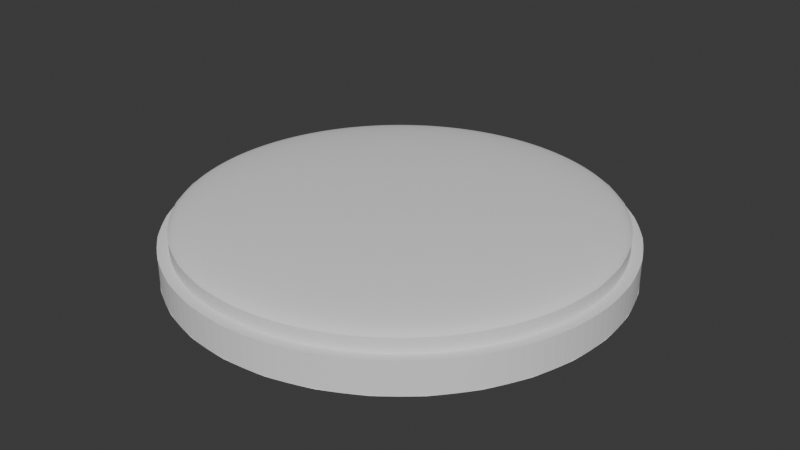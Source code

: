 # Source: button.blend  (saved by Blender 4.3.32; exported with 4.5.12 LTS)
import bpy
from mathutils import Matrix  # noqa: F401  (used for matrix-valued properties, if any)

bpy.ops.wm.read_factory_settings(use_empty=True)
scene = bpy.context.scene
scene.name = 'Scene'

# ---- collections
col_collection = bpy.data.collections.new('Collection'); scene.collection.children.link(col_collection)

# ---- world
world_world = bpy.data.worlds.new('World'); scene.world = world_world
world_world.use_nodes = True; world_world.node_tree.nodes.clear()
_N = world_world.node_tree.nodes; _L = world_world.node_tree.links
n0 = _N.new('ShaderNodeOutputWorld'); n0.name = 'World Output'; n0.location = (300, 300)
n1 = _N.new('ShaderNodeBackground'); n1.name = 'Background'; n1.location = (10, 300)
n1.inputs[0].default_value = (0.05088, 0.05088, 0.05088, 1.0)
_L.new(n1.outputs[0], n0.inputs[0])
n0.is_active_output = True
world_world.color = (0.05088, 0.05088, 0.05088)
world_world.sun_shadow_jitter_overblur = 0.0

# ---- meshes
me_cylinder_002 = bpy.data.meshes.new('Cylinder.002')
me_cylinder_002.from_pydata([(0.0, 1.0, -0.05), (0.0, 1.0, 0.05), (0.1951, 0.9808, -0.05), (0.1951, 0.9808, 0.05), (0.3827, 0.9239, -0.05), (0.3827, 0.9239, 0.05), (0.5556, 0.8315, -0.05), (0.5556, 0.8315, 0.05), (0.7071, 0.7071, -0.05), (0.7071, 0.7071, 0.05), (0.8315, 0.5556, -0.05), (0.8315, 0.5556, 0.05), (0.9239, 0.3827, -0.05), (0.9239, 0.3827, 0.05), (0.9808, 0.1951, -0.05), (0.9808, 0.1951, 0.05), (1.0, 0.0, -0.05), (1.0, 0.0, 0.05), (0.9808, -0.1951, -0.05), (0.9808, -0.1951, 0.05), (0.9239, -0.3827, -0.05), (0.9239, -0.3827, 0.05), (0.8315, -0.5556, -0.05), (0.8315, -0.5556, 0.05), (0.7071, -0.7071, -0.05), (0.7071, -0.7071, 0.05), (0.5556, -0.8315, -0.05), (0.5556, -0.8315, 0.05), (0.3827, -0.9239, -0.05), (0.3827, -0.9239, 0.05), (0.1951, -0.9808, -0.05), (0.1951, -0.9808, 0.05), (0.0, -1.0, -0.05), (0.0, -1.0, 0.05), (-0.1951, -0.9808, -0.05), (-0.1951, -0.9808, 0.05), (-0.3827, -0.9239, -0.05), (-0.3827, -0.9239, 0.05), (-0.5556, -0.8315, -0.05), (-0.5556, -0.8315, 0.05), (-0.7071, -0.7071, -0.05), (-0.7071, -0.7071, 0.05), (-0.8315, -0.5556, -0.05), (-0.8315, -0.5556, 0.05), (-0.9239, -0.3827, -0.05), (-0.9239, -0.3827, 0.05), (-0.9808, -0.1951, -0.05), (-0.9808, -0.1951, 0.05), (-1.0, 0.0, -0.05), (-1.0, 0.0, 0.05), (-0.9808, 0.1951, -0.05), (-0.9808, 0.1951, 0.05), (-0.9239, 0.3827, -0.05), (-0.9239, 0.3827, 0.05), (-0.8315, 0.5556, -0.05), (-0.8315, 0.5556, 0.05), (-0.7071, 0.7071, -0.05), (-0.7071, 0.7071, 0.05), (-0.5556, 0.8315, -0.05), (-0.5556, 0.8315, 0.05), (-0.3827, 0.9239, -0.05), (-0.3827, 0.9239, 0.05), (-0.1951, 0.9808, -0.05), (-0.1951, 0.9808, 0.05), (0.0, 0.5556, 0.1331), (0.0, 0.8315, 0.1056), (0.0, 0.9808, 0.06951), (0.0, 1.0, 0.05), (0.0, 0.9808, 0.03049), (0.0, 0.8315, -0.005557), (0.03806, 0.1913, 0.1481), (0.07466, 0.3753, 0.1424), (0.1084, 0.5449, 0.1331), (0.1379, 0.6935, 0.1207), (0.1622, 0.8155, 0.1056), (0.1802, 0.9061, 0.08827), (0.1913, 0.9619, 0.06951), (0.1951, 0.9808, 0.05), (0.1913, 0.9619, 0.03049), (0.1802, 0.9061, 0.01173), (0.1622, 0.8155, -0.005557), (0.1379, 0.6935, -0.02071), (0.1084, 0.5449, -0.03315), (0.07466, 0.3753, -0.04239), (0.03806, 0.1913, -0.04808), (0.07466, 0.1802, 0.1481), (0.1464, 0.3536, 0.1424), (0.2126, 0.5133, 0.1331), (0.2706, 0.6533, 0.1207), (0.3182, 0.7682, 0.1056), (0.3536, 0.8536, 0.08827), (0.3753, 0.9061, 0.06951), (0.3827, 0.9239, 0.05), (0.3753, 0.9061, 0.03049), (0.3536, 0.8536, 0.01173), (0.3182, 0.7682, -0.005557), (0.2706, 0.6533, -0.02071), (0.2126, 0.5133, -0.03315), (0.1464, 0.3536, -0.04239), (0.07466, 0.1802, -0.04808), (0.1084, 0.1622, 0.1481), (0.2126, 0.3182, 0.1424), (0.3087, 0.4619, 0.1331), (0.3928, 0.5879, 0.1207), (0.4619, 0.6913, 0.1056), (0.5133, 0.7682, 0.08827), (0.5449, 0.8155, 0.06951), (0.5556, 0.8315, 0.05), (0.5449, 0.8155, 0.03049), (0.5133, 0.7682, 0.01173), (0.4619, 0.6913, -0.005557), (0.3928, 0.5879, -0.02071), (0.3087, 0.4619, -0.03315), (0.2126, 0.3182, -0.04239), (0.1084, 0.1622, -0.04808), (0.1379, 0.1379, 0.1481), (0.2706, 0.2706, 0.1424), (0.3928, 0.3928, 0.1331), (0.5, 0.5, 0.1207), (0.5879, 0.5879, 0.1056), (0.6533, 0.6533, 0.08827), (0.6935, 0.6935, 0.06951), (0.7071, 0.7071, 0.05), (0.6935, 0.6935, 0.03049), (0.6533, 0.6533, 0.01173), (0.5879, 0.5879, -0.005557), (0.5, 0.5, -0.02071), (0.3928, 0.3928, -0.03315), (0.2706, 0.2706, -0.04239), (0.1379, 0.1379, -0.04808), (0.1622, 0.1084, 0.1481), (0.3182, 0.2126, 0.1424), (0.4619, 0.3087, 0.1331), (0.5879, 0.3928, 0.1207), (0.6913, 0.4619, 0.1056), (0.7682, 0.5133, 0.08827), (0.8155, 0.5449, 0.06951), (0.8315, 0.5556, 0.05), (0.8155, 0.5449, 0.03049), (0.7682, 0.5133, 0.01173), (0.6913, 0.4619, -0.005557), (0.5879, 0.3928, -0.02071), (0.4619, 0.3087, -0.03315), (0.3182, 0.2126, -0.04239), (0.1622, 0.1084, -0.04808), (0.0, 0.0, 0.15), (0.1802, 0.07466, 0.1481), (0.3536, 0.1464, 0.1424), (0.5133, 0.2126, 0.1331), (0.6533, 0.2706, 0.1207), (0.7682, 0.3182, 0.1056), (0.8536, 0.3536, 0.08827), (0.9061, 0.3753, 0.06951), (0.9239, 0.3827, 0.05), (0.9061, 0.3753, 0.03049), (0.8536, 0.3536, 0.01173), (0.7682, 0.3182, -0.005557), (0.6533, 0.2706, -0.02071), (0.5133, 0.2126, -0.03315), (0.3536, 0.1464, -0.04239), (0.1802, 0.07466, -0.04808), (0.1913, 0.03806, 0.1481), (0.3753, 0.07466, 0.1424), (0.5449, 0.1084, 0.1331), (0.6935, 0.1379, 0.1207), (0.8155, 0.1622, 0.1056), (0.9061, 0.1802, 0.08827), (0.9619, 0.1913, 0.06951), (0.9808, 0.1951, 0.05), (0.9619, 0.1913, 0.03049), (0.9061, 0.1802, 0.01173), (0.8155, 0.1622, -0.005557), (0.6935, 0.1379, -0.02071), (0.5449, 0.1084, -0.03315), (0.3753, 0.07466, -0.04239), (0.1913, 0.03806, -0.04808), (0.1951, -1.118e-08, 0.1481), (0.3827, -2.235e-08, 0.1424), (0.5556, -5.215e-08, 0.1331), (0.7071, 1.49e-08, 0.1207), (0.8315, -8.941e-08, 0.1056), (0.9239, 4.47e-08, 0.08827), (0.9808, -8.941e-08, 0.06951), (1.0, -1.639e-07, 0.05), (0.9808, -8.941e-08, 0.03049), (0.9239, 4.47e-08, 0.01173), (0.8315, -8.941e-08, -0.005557), (0.7071, 1.49e-08, -0.02071), (0.5556, -5.215e-08, -0.03315), (0.3827, -2.235e-08, -0.04239), (0.1951, -1.118e-08, -0.04808), (0.1913, -0.03806, 0.1481), (0.3753, -0.07466, 0.1424), (0.5449, -0.1084, 0.1331), (0.6935, -0.1379, 0.1207), (0.8155, -0.1622, 0.1056), (0.9061, -0.1802, 0.08827), (0.9619, -0.1913, 0.06951), (0.9808, -0.1951, 0.05), (0.9619, -0.1913, 0.03049), (0.9061, -0.1802, 0.01173), (0.8155, -0.1622, -0.005557), (0.6935, -0.1379, -0.02071), (0.5449, -0.1084, -0.03315), (0.3753, -0.07466, -0.04239), (0.1913, -0.03806, -0.04808), (0.1802, -0.07466, 0.1481), (0.3536, -0.1464, 0.1424), (0.5133, -0.2126, 0.1331), (0.6533, -0.2706, 0.1207), (0.7682, -0.3182, 0.1056), (0.8536, -0.3536, 0.08827), (0.9061, -0.3753, 0.06951), (0.9239, -0.3827, 0.05), (0.9061, -0.3753, 0.03049), (0.8536, -0.3536, 0.01173), (0.7682, -0.3182, -0.005557), (0.6533, -0.2706, -0.02071), (0.5133, -0.2126, -0.03315), (0.3536, -0.1464, -0.04239), (0.1802, -0.07466, -0.04808), (0.1622, -0.1084, 0.1481), (0.3182, -0.2126, 0.1424), (0.4619, -0.3087, 0.1331), (0.5879, -0.3928, 0.1207), (0.6913, -0.4619, 0.1056), (0.7682, -0.5133, 0.08827), (0.8155, -0.5449, 0.06951), (0.8315, -0.5556, 0.05), (0.8155, -0.5449, 0.03049), (0.7682, -0.5133, 0.01173), (0.6913, -0.4619, -0.005557), (0.5879, -0.3928, -0.02071), (0.4619, -0.3087, -0.03315), (0.3182, -0.2126, -0.04239), (0.1622, -0.1084, -0.04808), (0.1379, -0.1379, 0.1481), (0.2706, -0.2706, 0.1424), (0.3928, -0.3928, 0.1331), (0.5, -0.5, 0.1207), (0.5879, -0.5879, 0.1056), (0.6533, -0.6533, 0.08827), (0.6935, -0.6935, 0.06951), (0.7071, -0.7071, 0.05), (0.6935, -0.6935, 0.03049), (0.6533, -0.6533, 0.01173), (0.5879, -0.5879, -0.005557), (0.5, -0.5, -0.02071), (0.3928, -0.3928, -0.03315), (0.2706, -0.2706, -0.04239), (0.1379, -0.1379, -0.04808), (0.1084, -0.1622, 0.1481), (0.2126, -0.3182, 0.1424), (0.3087, -0.4619, 0.1331), (0.3928, -0.5879, 0.1207), (0.4619, -0.6913, 0.1056), (0.5133, -0.7682, 0.08827), (0.5449, -0.8155, 0.06951), (0.5556, -0.8315, 0.05), (0.5449, -0.8155, 0.03049), (0.5133, -0.7682, 0.01173), (0.4619, -0.6913, -0.005557), (0.3928, -0.5879, -0.02071), (0.3087, -0.4619, -0.03315), (0.2126, -0.3182, -0.04239), (0.1084, -0.1622, -0.04808), (0.07466, -0.1802, 0.1481), (0.1464, -0.3536, 0.1424), (0.2126, -0.5133, 0.1331), (0.2706, -0.6533, 0.1207), (0.3182, -0.7682, 0.1056), (0.3536, -0.8536, 0.08827), (0.3753, -0.9061, 0.06951), (0.3827, -0.9239, 0.05), (0.3753, -0.9061, 0.03049), (0.3536, -0.8536, 0.01173), (0.3182, -0.7682, -0.005557), (0.2706, -0.6533, -0.02071), (0.2126, -0.5133, -0.03315), (0.1464, -0.3536, -0.04239), (0.07466, -0.1802, -0.04808), (0.03806, -0.1913, 0.1481), (0.07466, -0.3753, 0.1424), (0.1084, -0.5449, 0.1331), (0.1379, -0.6935, 0.1207), (0.1622, -0.8155, 0.1056), (0.1802, -0.9061, 0.08827), (0.1913, -0.9619, 0.06951), (0.1951, -0.9808, 0.05), (0.1913, -0.9619, 0.03049), (0.1802, -0.9061, 0.01173), (0.1622, -0.8155, -0.005557), (0.1379, -0.6935, -0.02071), (0.1084, -0.5449, -0.03315), (0.07466, -0.3753, -0.04239), (0.03806, -0.1913, -0.04808), (-7.451e-09, -0.1951, 0.1481), (-5.215e-08, -0.3827, 0.1424), (-9.686e-08, -0.5556, 0.1331), (-1.49e-08, -0.7071, 0.1207), (-1.043e-07, -0.8315, 0.1056), (2.98e-08, -0.9239, 0.08827), (-1.341e-07, -0.9808, 0.06951), (-3.278e-07, -1.0, 0.05), (-1.341e-07, -0.9808, 0.03049), (2.98e-08, -0.9239, 0.01173), (-1.043e-07, -0.8315, -0.005557), (-1.49e-08, -0.7071, -0.02071), (-9.686e-08, -0.5556, -0.03315), (-5.215e-08, -0.3827, -0.04239), (-7.451e-09, -0.1951, -0.04808), (-0.03806, -0.1913, 0.1481), (-0.07466, -0.3753, 0.1424), (-0.1084, -0.5449, 0.1331), (-0.1379, -0.6935, 0.1207), (-0.1622, -0.8155, 0.1056), (-0.1802, -0.9061, 0.08827), (-0.1913, -0.9619, 0.06951), (-0.1951, -0.9808, 0.05), (-0.1913, -0.9619, 0.03049), (-0.1802, -0.9061, 0.01173), (-0.1622, -0.8155, -0.005557), (-0.1379, -0.6935, -0.02071), (-0.1084, -0.5449, -0.03315), (-0.07466, -0.3753, -0.04239), (-0.03806, -0.1913, -0.04808), (-0.07466, -0.1802, 0.1481), (-0.1464, -0.3536, 0.1424), (-0.2126, -0.5133, 0.1331), (-0.2706, -0.6533, 0.1207), (-0.3182, -0.7682, 0.1056), (-0.3536, -0.8536, 0.08827), (-0.3753, -0.9061, 0.06951), (-0.3827, -0.9239, 0.05), (-0.3753, -0.9061, 0.03049), (-0.3536, -0.8536, 0.01173), (-0.3182, -0.7682, -0.005557), (-0.2706, -0.6533, -0.02071), (-0.2126, -0.5133, -0.03315), (-0.1464, -0.3536, -0.04239), (-0.07466, -0.1802, -0.04808), (-0.1084, -0.1622, 0.1481), (-0.2126, -0.3182, 0.1424), (-0.3087, -0.4619, 0.1331), (-0.3928, -0.5879, 0.1207), (-0.4619, -0.6913, 0.1056), (-0.5133, -0.7682, 0.08827), (-0.5449, -0.8155, 0.06951), (-0.5556, -0.8315, 0.05), (-0.5449, -0.8155, 0.03049), (-0.5133, -0.7682, 0.01173), (-0.4619, -0.6913, -0.005557), (-0.3928, -0.5879, -0.02071), (-0.3087, -0.4619, -0.03315), (-0.2126, -0.3182, -0.04239), (-0.1084, -0.1622, -0.04808), (-0.1379, -0.1379, 0.1481), (-0.2706, -0.2706, 0.1424), (-0.3928, -0.3928, 0.1331), (-0.5, -0.5, 0.1207), (-0.5879, -0.5879, 0.1056), (-0.6533, -0.6533, 0.08827), (-0.6935, -0.6935, 0.06951), (-0.7071, -0.7071, 0.05), (-0.6935, -0.6935, 0.03049), (-0.6533, -0.6533, 0.01173), (-0.5879, -0.5879, -0.005557), (-0.5, -0.5, -0.02071), (-0.3928, -0.3928, -0.03315), (-0.2706, -0.2706, -0.04239), (-0.1379, -0.1379, -0.04808), (0.0, 0.0, -0.05), (-0.1622, -0.1084, 0.1481), (-0.3182, -0.2126, 0.1424), (-0.4619, -0.3087, 0.1331), (-0.5879, -0.3928, 0.1207), (-0.6913, -0.4619, 0.1056), (-0.7682, -0.5133, 0.08827), (-0.8155, -0.5449, 0.06951), (-0.8315, -0.5556, 0.05), (-0.8155, -0.5449, 0.03049), (-0.7682, -0.5133, 0.01173), (-0.6913, -0.4619, -0.005557), (-0.5879, -0.3928, -0.02071), (-0.4619, -0.3087, -0.03315), (-0.3182, -0.2126, -0.04239), (-0.1622, -0.1084, -0.04808), (-0.1802, -0.07466, 0.1481), (-0.3536, -0.1464, 0.1424), (-0.5133, -0.2126, 0.1331), (-0.6533, -0.2706, 0.1207), (-0.7682, -0.3182, 0.1056), (-0.8536, -0.3536, 0.08827), (-0.9061, -0.3753, 0.06951), (-0.9239, -0.3827, 0.05), (-0.9061, -0.3753, 0.03049), (-0.8536, -0.3536, 0.01173), (-0.7682, -0.3182, -0.005557), (-0.6533, -0.2706, -0.02071), (-0.5133, -0.2126, -0.03315), (-0.3536, -0.1464, -0.04239), (-0.1802, -0.07466, -0.04808), (-0.1913, -0.03806, 0.1481), (-0.3753, -0.07466, 0.1424), (-0.5449, -0.1084, 0.1331), (-0.6935, -0.1379, 0.1207), (-0.8155, -0.1622, 0.1056), (-0.9061, -0.1802, 0.08827), (-0.9619, -0.1913, 0.06951), (-0.9808, -0.1951, 0.05), (-0.9619, -0.1913, 0.03049), (-0.9061, -0.1802, 0.01173), (-0.8155, -0.1622, -0.005557), (-0.6935, -0.1379, -0.02071), (-0.5449, -0.1084, -0.03315), (-0.3753, -0.07466, -0.04239), (-0.1913, -0.03806, -0.04808), (-0.1951, 1.863e-08, 0.1481), (-0.3827, 5.215e-08, 0.1424), (-0.5556, 1.49e-07, 0.1331), (-0.7071, 2.98e-08, 0.1207), (-0.8315, 1.639e-07, 0.1056), (-0.9239, 1.49e-08, 0.08827), (-0.9808, 2.682e-07, 0.06951), (-1.0, 4.47e-07, 0.05), (-0.9808, 2.682e-07, 0.03049), (-0.9239, 1.49e-08, 0.01173), (-0.8315, 1.639e-07, -0.005557), (-0.7071, 2.98e-08, -0.02071), (-0.5556, 1.49e-07, -0.03315), (-0.3827, 5.215e-08, -0.04239), (-0.1951, 1.863e-08, -0.04808), (-0.1913, 0.03806, 0.1481), (-0.3753, 0.07466, 0.1424), (-0.5449, 0.1084, 0.1331), (-0.6935, 0.1379, 0.1207), (-0.8155, 0.1622, 0.1056), (-0.9061, 0.1802, 0.08827), (-0.9619, 0.1913, 0.06951), (-0.9808, 0.1951, 0.05), (-0.9619, 0.1913, 0.03049), (-0.9061, 0.1802, 0.01173), (-0.8155, 0.1622, -0.005557), (-0.6935, 0.1379, -0.02071), (-0.5449, 0.1084, -0.03315), (-0.3753, 0.07466, -0.04239), (-0.1913, 0.03806, -0.04808), (-0.1802, 0.07466, 0.1481), (-0.3536, 0.1464, 0.1424), (-0.5133, 0.2126, 0.1331), (-0.6533, 0.2706, 0.1207), (-0.7682, 0.3182, 0.1056), (-0.8536, 0.3536, 0.08827), (-0.9061, 0.3753, 0.06951), (-0.9239, 0.3827, 0.05), (-0.9061, 0.3753, 0.03049), (-0.8536, 0.3536, 0.01173), (-0.7682, 0.3182, -0.005557), (-0.6533, 0.2706, -0.02071), (-0.5133, 0.2126, -0.03315), (-0.3536, 0.1464, -0.04239), (-0.1802, 0.07466, -0.04808), (-0.1622, 0.1084, 0.1481), (-0.3182, 0.2126, 0.1424), (-0.4619, 0.3087, 0.1331), (-0.5879, 0.3928, 0.1207), (-0.6913, 0.4619, 0.1056), (-0.7682, 0.5133, 0.08827), (-0.8155, 0.5449, 0.06951), (-0.8315, 0.5556, 0.05), (-0.8155, 0.5449, 0.03049), (-0.7682, 0.5133, 0.01173), (-0.6913, 0.4619, -0.005557), (-0.5879, 0.3928, -0.02071), (-0.4619, 0.3087, -0.03315), (-0.3182, 0.2126, -0.04239), (-0.1622, 0.1084, -0.04808), (-0.1379, 0.1379, 0.1481), (-0.2706, 0.2706, 0.1424), (-0.3928, 0.3928, 0.1331), (-0.5, 0.5, 0.1207), (-0.5879, 0.5879, 0.1056), (-0.6533, 0.6533, 0.08827), (-0.6935, 0.6935, 0.06951), (-0.7071, 0.7071, 0.05), (-0.6935, 0.6935, 0.03049), (-0.6533, 0.6533, 0.01173), (-0.5879, 0.5879, -0.005557), (-0.5, 0.5, -0.02071), (-0.3928, 0.3928, -0.03315), (-0.2706, 0.2706, -0.04239), (-0.1379, 0.1379, -0.04808), (-0.1084, 0.1622, 0.1481), (-0.2126, 0.3182, 0.1424), (-0.3087, 0.4619, 0.1331), (-0.3928, 0.5879, 0.1207), (-0.4619, 0.6913, 0.1056), (-0.5133, 0.7682, 0.08827), (-0.5449, 0.8155, 0.06951), (-0.5556, 0.8315, 0.05), (-0.5449, 0.8155, 0.03049), (-0.5133, 0.7682, 0.01173), (-0.4619, 0.6913, -0.005557), (-0.3928, 0.5879, -0.02071), (-0.3087, 0.4619, -0.03315), (-0.2126, 0.3182, -0.04239), (-0.1084, 0.1622, -0.04808), (-0.07466, 0.1802, 0.1481), (-0.1464, 0.3536, 0.1424), (-0.2126, 0.5133, 0.1331), (-0.2706, 0.6533, 0.1207), (-0.3182, 0.7682, 0.1056), (-0.3536, 0.8536, 0.08827), (-0.3753, 0.9061, 0.06951), (-0.3827, 0.9239, 0.05), (-0.3753, 0.9061, 0.03049), (-0.3536, 0.8536, 0.01173), (-0.3182, 0.7682, -0.005557), (-0.2706, 0.6533, -0.02071), (-0.2126, 0.5133, -0.03315), (-0.1464, 0.3536, -0.04239), (-0.07466, 0.1802, -0.04808), (-0.03806, 0.1913, 0.1481), (-0.07466, 0.3753, 0.1424), (-0.1084, 0.5449, 0.1331), (-0.1379, 0.6935, 0.1207), (-0.1622, 0.8155, 0.1056), (-0.1802, 0.9061, 0.08827), (-0.1913, 0.9619, 0.06951), (-0.1951, 0.9808, 0.05), (-0.1913, 0.9619, 0.03049), (-0.1802, 0.9061, 0.01173), (-0.1622, 0.8155, -0.005557), (-0.1379, 0.6935, -0.02071), (-0.1084, 0.5449, -0.03315), (-0.07466, 0.3753, -0.04239), (-0.03806, 0.1913, -0.04808), (1.49e-08, 0.1951, 0.1481), (6.706e-08, 0.3827, 0.1424), (8.941e-08, 0.7071, 0.1207), (5.96e-08, 0.9239, 0.08827), (5.96e-08, 0.9239, 0.01173), (8.941e-08, 0.7071, -0.02071), (2.161e-07, 0.5556, -0.03315), (6.706e-08, 0.3827, -0.04239), (1.49e-08, 0.1951, -0.04808)], [], [(0, 1, 3, 2), (2, 3, 5, 4), (4, 5, 7, 6), (6, 7, 9, 8), (8, 9, 11, 10), (10, 11, 13, 12), (12, 13, 15, 14), (14, 15, 17, 16), (16, 17, 19, 18), (18, 19, 21, 20), (20, 21, 23, 22), (22, 23, 25, 24), (24, 25, 27, 26), (26, 27, 29, 28), (28, 29, 31, 30), (30, 31, 33, 32), (32, 33, 35, 34), (34, 35, 37, 36), (36, 37, 39, 38), (38, 39, 41, 40), (40, 41, 43, 42), (42, 43, 45, 44), (44, 45, 47, 46), (46, 47, 49, 48), (48, 49, 51, 50), (50, 51, 53, 52), (52, 53, 55, 54), (54, 55, 57, 56), (56, 57, 59, 58), (58, 59, 61, 60), (3, 1, 63, 61, 59, 57, 55, 53, 51, 49, 47, 45, 43, 41, 39, 37, 35, 33, 31, 29, 27, 25, 23, 21, 19, 17, 15, 13, 11, 9, 7, 5), (60, 61, 63, 62), (62, 63, 1, 0), (0, 2, 4, 6, 8, 10, 12, 14, 16, 18, 20, 22, 24, 26, 28, 30, 32, 34, 36, 38, 40, 42, 44, 46, 48, 50, 52, 54, 56, 58, 60, 62), (543, 542, 81, 82), (540, 65, 74, 75), (544, 543, 82, 83), (66, 540, 75, 76), (545, 544, 83, 84), (67, 66, 76, 77), (537, 145, 70), (371, 545, 84), (68, 67, 77, 78), (538, 537, 70, 71), (541, 68, 78, 79), (64, 538, 71, 72), (69, 541, 79, 80), (539, 64, 72, 73), (542, 69, 80, 81), (65, 539, 73, 74), (73, 72, 87, 88), (81, 80, 95, 96), (74, 73, 88, 89), (82, 81, 96, 97), (75, 74, 89, 90), (83, 82, 97, 98), (76, 75, 90, 91), (84, 83, 98, 99), (77, 76, 91, 92), (70, 145, 85), (371, 84, 99), (78, 77, 92, 93), (71, 70, 85, 86), (79, 78, 93, 94), (72, 71, 86, 87), (80, 79, 94, 95), (92, 91, 106, 107), (85, 145, 100), (371, 99, 114), (93, 92, 107, 108), (86, 85, 100, 101), (94, 93, 108, 109), (87, 86, 101, 102), (95, 94, 109, 110), (88, 87, 102, 103), (96, 95, 110, 111), (89, 88, 103, 104), (97, 96, 111, 112), (90, 89, 104, 105), (98, 97, 112, 113), (91, 90, 105, 106), (99, 98, 113, 114), (111, 110, 125, 126), (104, 103, 118, 119), (112, 111, 126, 127), (105, 104, 119, 120), (113, 112, 127, 128), (106, 105, 120, 121), (114, 113, 128, 129), (107, 106, 121, 122), (100, 145, 115), (371, 114, 129), (108, 107, 122, 123), (101, 100, 115, 116), (109, 108, 123, 124), (102, 101, 116, 117), (110, 109, 124, 125), (103, 102, 117, 118), (371, 129, 144), (123, 122, 137, 138), (116, 115, 130, 131), (124, 123, 138, 139), (117, 116, 131, 132), (125, 124, 139, 140), (118, 117, 132, 133), (126, 125, 140, 141), (119, 118, 133, 134), (127, 126, 141, 142), (120, 119, 134, 135), (128, 127, 142, 143), (121, 120, 135, 136), (129, 128, 143, 144), (122, 121, 136, 137), (115, 145, 130), (142, 141, 157, 158), (135, 134, 150, 151), (143, 142, 158, 159), (136, 135, 151, 152), (144, 143, 159, 160), (137, 136, 152, 153), (130, 145, 146), (371, 144, 160), (138, 137, 153, 154), (131, 130, 146, 147), (139, 138, 154, 155), (132, 131, 147, 148), (140, 139, 155, 156), (133, 132, 148, 149), (141, 140, 156, 157), (134, 133, 149, 150), (147, 146, 161, 162), (155, 154, 169, 170), (148, 147, 162, 163), (156, 155, 170, 171), (149, 148, 163, 164), (157, 156, 171, 172), (150, 149, 164, 165), (158, 157, 172, 173), (151, 150, 165, 166), (159, 158, 173, 174), (152, 151, 166, 167), (160, 159, 174, 175), (153, 152, 167, 168), (146, 145, 161), (371, 160, 175), (154, 153, 168, 169), (166, 165, 180, 181), (174, 173, 188, 189), (167, 166, 181, 182), (175, 174, 189, 190), (168, 167, 182, 183), (161, 145, 176), (371, 175, 190), (169, 168, 183, 184), (162, 161, 176, 177), (170, 169, 184, 185), (163, 162, 177, 178), (171, 170, 185, 186), (164, 163, 178, 179), (172, 171, 186, 187), (165, 164, 179, 180), (173, 172, 187, 188), (185, 184, 199, 200), (178, 177, 192, 193), (186, 185, 200, 201), (179, 178, 193, 194), (187, 186, 201, 202), (180, 179, 194, 195), (188, 187, 202, 203), (181, 180, 195, 196), (189, 188, 203, 204), (182, 181, 196, 197), (190, 189, 204, 205), (183, 182, 197, 198), (176, 145, 191), (371, 190, 205), (184, 183, 198, 199), (177, 176, 191, 192), (204, 203, 218, 219), (197, 196, 211, 212), (205, 204, 219, 220), (198, 197, 212, 213), (191, 145, 206), (371, 205, 220), (199, 198, 213, 214), (192, 191, 206, 207), (200, 199, 214, 215), (193, 192, 207, 208), (201, 200, 215, 216), (194, 193, 208, 209), (202, 201, 216, 217), (195, 194, 209, 210), (203, 202, 217, 218), (196, 195, 210, 211), (208, 207, 222, 223), (216, 215, 230, 231), (209, 208, 223, 224), (217, 216, 231, 232), (210, 209, 224, 225), (218, 217, 232, 233), (211, 210, 225, 226), (219, 218, 233, 234), (212, 211, 226, 227), (220, 219, 234, 235), (213, 212, 227, 228), (206, 145, 221), (371, 220, 235), (214, 213, 228, 229), (207, 206, 221, 222), (215, 214, 229, 230), (227, 226, 241, 242), (235, 234, 249, 250), (228, 227, 242, 243), (221, 145, 236), (371, 235, 250), (229, 228, 243, 244), (222, 221, 236, 237), (230, 229, 244, 245), (223, 222, 237, 238), (231, 230, 245, 246), (224, 223, 238, 239), (232, 231, 246, 247), (225, 224, 239, 240), (233, 232, 247, 248), (226, 225, 240, 241), (234, 233, 248, 249), (246, 245, 260, 261), (239, 238, 253, 254), (247, 246, 261, 262), (240, 239, 254, 255), (248, 247, 262, 263), (241, 240, 255, 256), (249, 248, 263, 264), (242, 241, 256, 257), (250, 249, 264, 265), (243, 242, 257, 258), (236, 145, 251), (371, 250, 265), (244, 243, 258, 259), (237, 236, 251, 252), (245, 244, 259, 260), (238, 237, 252, 253), (265, 264, 279, 280), (258, 257, 272, 273), (251, 145, 266), (371, 265, 280), (259, 258, 273, 274), (252, 251, 266, 267), (260, 259, 274, 275), (253, 252, 267, 268), (261, 260, 275, 276), (254, 253, 268, 269), (262, 261, 276, 277), (255, 254, 269, 270), (263, 262, 277, 278), (256, 255, 270, 271), (264, 263, 278, 279), (257, 256, 271, 272), (277, 276, 291, 292), (270, 269, 284, 285), (278, 277, 292, 293), (271, 270, 285, 286), (279, 278, 293, 294), (272, 271, 286, 287), (280, 279, 294, 295), (273, 272, 287, 288), (266, 145, 281), (371, 280, 295), (274, 273, 288, 289), (267, 266, 281, 282), (275, 274, 289, 290), (268, 267, 282, 283), (276, 275, 290, 291), (269, 268, 283, 284), (281, 145, 296), (371, 295, 310), (289, 288, 303, 304), (282, 281, 296, 297), (290, 289, 304, 305), (283, 282, 297, 298), (291, 290, 305, 306), (284, 283, 298, 299), (292, 291, 306, 307), (285, 284, 299, 300), (293, 292, 307, 308), (286, 285, 300, 301), (294, 293, 308, 309), (287, 286, 301, 302), (295, 294, 309, 310), (288, 287, 302, 303), (300, 299, 314, 315), (308, 307, 322, 323), (301, 300, 315, 316), (309, 308, 323, 324), (302, 301, 316, 317), (310, 309, 324, 325), (303, 302, 317, 318), (296, 145, 311), (371, 310, 325), (304, 303, 318, 319), (297, 296, 311, 312), (305, 304, 319, 320), (298, 297, 312, 313), (306, 305, 320, 321), (299, 298, 313, 314), (307, 306, 321, 322), (319, 318, 333, 334), (312, 311, 326, 327), (320, 319, 334, 335), (313, 312, 327, 328), (321, 320, 335, 336), (314, 313, 328, 329), (322, 321, 336, 337), (315, 314, 329, 330), (323, 322, 337, 338), (316, 315, 330, 331), (324, 323, 338, 339), (317, 316, 331, 332), (325, 324, 339, 340), (318, 317, 332, 333), (311, 145, 326), (371, 325, 340), (338, 337, 352, 353), (331, 330, 345, 346), (339, 338, 353, 354), (332, 331, 346, 347), (340, 339, 354, 355), (333, 332, 347, 348), (326, 145, 341), (371, 340, 355), (334, 333, 348, 349), (327, 326, 341, 342), (335, 334, 349, 350), (328, 327, 342, 343), (336, 335, 350, 351), (329, 328, 343, 344), (337, 336, 351, 352), (330, 329, 344, 345), (342, 341, 356, 357), (350, 349, 364, 365), (343, 342, 357, 358), (351, 350, 365, 366), (344, 343, 358, 359), (352, 351, 366, 367), (345, 344, 359, 360), (353, 352, 367, 368), (346, 345, 360, 361), (354, 353, 368, 369), (347, 346, 361, 362), (355, 354, 369, 370), (348, 347, 362, 363), (341, 145, 356), (371, 355, 370), (349, 348, 363, 364), (361, 360, 376, 377), (369, 368, 384, 385), (362, 361, 377, 378), (370, 369, 385, 386), (363, 362, 378, 379), (356, 145, 372), (371, 370, 386), (364, 363, 379, 380), (357, 356, 372, 373), (365, 364, 380, 381), (358, 357, 373, 374), (366, 365, 381, 382), (359, 358, 374, 375), (367, 366, 382, 383), (360, 359, 375, 376), (368, 367, 383, 384), (381, 380, 395, 396), (374, 373, 388, 389), (382, 381, 396, 397), (375, 374, 389, 390), (383, 382, 397, 398), (376, 375, 390, 391), (384, 383, 398, 399), (377, 376, 391, 392), (385, 384, 399, 400), (378, 377, 392, 393), (386, 385, 400, 401), (379, 378, 393, 394), (372, 145, 387), (371, 386, 401), (380, 379, 394, 395), (373, 372, 387, 388), (400, 399, 414, 415), (393, 392, 407, 408), (401, 400, 415, 416), (394, 393, 408, 409), (387, 145, 402), (371, 401, 416), (395, 394, 409, 410), (388, 387, 402, 403), (396, 395, 410, 411), (389, 388, 403, 404), (397, 396, 411, 412), (390, 389, 404, 405), (398, 397, 412, 413), (391, 390, 405, 406), (399, 398, 413, 414), (392, 391, 406, 407), (412, 411, 426, 427), (405, 404, 419, 420), (413, 412, 427, 428), (406, 405, 420, 421), (414, 413, 428, 429), (407, 406, 421, 422), (415, 414, 429, 430), (408, 407, 422, 423), (416, 415, 430, 431), (409, 408, 423, 424), (402, 145, 417), (371, 416, 431), (410, 409, 424, 425), (403, 402, 417, 418), (411, 410, 425, 426), (404, 403, 418, 419), (431, 430, 445, 446), (424, 423, 438, 439), (417, 145, 432), (371, 431, 446), (425, 424, 439, 440), (418, 417, 432, 433), (426, 425, 440, 441), (419, 418, 433, 434), (427, 426, 441, 442), (420, 419, 434, 435), (428, 427, 442, 443), (421, 420, 435, 436), (429, 428, 443, 444), (422, 421, 436, 437), (430, 429, 444, 445), (423, 422, 437, 438), (435, 434, 449, 450), (443, 442, 457, 458), (436, 435, 450, 451), (444, 443, 458, 459), (437, 436, 451, 452), (445, 444, 459, 460), (438, 437, 452, 453), (446, 445, 460, 461), (439, 438, 453, 454), (432, 145, 447), (371, 446, 461), (440, 439, 454, 455), (433, 432, 447, 448), (441, 440, 455, 456), (434, 433, 448, 449), (442, 441, 456, 457), (454, 453, 468, 469), (447, 145, 462), (371, 461, 476), (455, 454, 469, 470), (448, 447, 462, 463), (456, 455, 470, 471), (449, 448, 463, 464), (457, 456, 471, 472), (450, 449, 464, 465), (458, 457, 472, 473), (451, 450, 465, 466), (459, 458, 473, 474), (452, 451, 466, 467), (460, 459, 474, 475), (453, 452, 467, 468), (461, 460, 475, 476), (473, 472, 487, 488), (466, 465, 480, 481), (474, 473, 488, 489), (467, 466, 481, 482), (475, 474, 489, 490), (468, 467, 482, 483), (476, 475, 490, 491), (469, 468, 483, 484), (462, 145, 477), (371, 476, 491), (470, 469, 484, 485), (463, 462, 477, 478), (471, 470, 485, 486), (464, 463, 478, 479), (472, 471, 486, 487), (465, 464, 479, 480), (477, 145, 492), (371, 491, 506), (485, 484, 499, 500), (478, 477, 492, 493), (486, 485, 500, 501), (479, 478, 493, 494), (487, 486, 501, 502), (480, 479, 494, 495), (488, 487, 502, 503), (481, 480, 495, 496), (489, 488, 503, 504), (482, 481, 496, 497), (490, 489, 504, 505), (483, 482, 497, 498), (491, 490, 505, 506), (484, 483, 498, 499), (496, 495, 510, 511), (504, 503, 518, 519), (497, 496, 511, 512), (505, 504, 519, 520), (498, 497, 512, 513), (506, 505, 520, 521), (499, 498, 513, 514), (492, 145, 507), (371, 506, 521), (500, 499, 514, 515), (493, 492, 507, 508), (501, 500, 515, 516), (494, 493, 508, 509), (502, 501, 516, 517), (495, 494, 509, 510), (503, 502, 517, 518), (515, 514, 529, 530), (508, 507, 522, 523), (516, 515, 530, 531), (509, 508, 523, 524), (517, 516, 531, 532), (510, 509, 524, 525), (518, 517, 532, 533), (511, 510, 525, 526), (519, 518, 533, 534), (512, 511, 526, 527), (520, 519, 534, 535), (513, 512, 527, 528), (521, 520, 535, 536), (514, 513, 528, 529), (507, 145, 522), (371, 521, 536), (534, 533, 542, 543), (527, 526, 65, 540), (535, 534, 543, 544), (528, 527, 540, 66), (536, 535, 544, 545), (529, 528, 66, 67), (522, 145, 537), (371, 536, 545), (530, 529, 67, 68), (523, 522, 537, 538), (531, 530, 68, 541), (524, 523, 538, 64), (532, 531, 541, 69), (525, 524, 64, 539), (533, 532, 69, 542), (526, 525, 539, 65)])
_uv = me_cylinder_002.uv_layers.new(name='UVMap')
_uv.uv.foreach_set('vector', [0.3529, 0.2821, 0.3157, 0.2821, 0.3157, 0.2449, 0.3529, 0.2449, 0.3529, 0.3234, 0.3157, 0.3234, 0.3157, 0.2862, 0.3529, 0.2862, 0.002031, 0.3792, 0.002031, 0.342, 0.03922, 0.342, 0.03922, 0.3792, 0.04328, 0.3792, 0.04328, 0.342, 0.08048, 0.342, 0.08048, 0.3792, 0.08454, 0.3792, 0.08454, 0.342, 0.1217, 0.342, 0.1217, 0.3792, 0.1258, 0.3792, 0.1258, 0.342, 0.163, 0.342, 0.163, 0.3792, 0.167, 0.3792, 0.167, 0.342, 0.2042, 0.342, 0.2042, 0.3792, 0.2083, 0.3792, 0.2083, 0.342, 0.2455, 0.342, 0.2455, 0.3792, 0.2495, 0.3792, 0.2495, 0.342, 0.2867, 0.342, 0.2867, 0.3792, 0.2908, 0.3792, 0.2908, 0.342, 0.328, 0.342, 0.328, 0.3792, 0.4095, 0.03922, 0.3723, 0.03922, 0.3723, 0.002031, 0.4095, 0.002031, 0.4095, 0.08048, 0.3723, 0.08048, 0.3723, 0.04328, 0.4095, 0.04328, 0.4095, 0.1217, 0.3723, 0.1217, 0.3723, 0.08454, 0.4095, 0.08454, 0.4095, 0.163, 0.3723, 0.163, 0.3723, 0.1258, 0.4095, 0.1258, 0.4095, 0.2042, 0.3723, 0.2042, 0.3723, 0.167, 0.4095, 0.167, 0.4095, 0.2455, 0.3723, 0.2455, 0.3723, 0.2083, 0.4095, 0.2083, 0.4095, 0.2867, 0.3723, 0.2867, 0.3723, 0.2495, 0.4095, 0.2495, 0.4095, 0.328, 0.3723, 0.328, 0.3723, 0.2908, 0.4095, 0.2908, 0.4095, 0.3692, 0.3723, 0.3692, 0.3723, 0.3321, 0.4095, 0.3321, 0.002031, 0.4204, 0.002031, 0.3832, 0.03922, 0.3832, 0.03922, 0.4204, 0.04328, 0.4204, 0.04328, 0.3832, 0.08048, 0.3832, 0.08048, 0.4204, 0.08454, 0.4204, 0.08454, 0.3832, 0.1217, 0.3832, 0.1217, 0.4204, 0.1258, 0.4204, 0.1258, 0.3832, 0.163, 0.3832, 0.163, 0.4204, 0.167, 0.4204, 0.167, 0.3832, 0.2042, 0.3832, 0.2042, 0.4204, 0.2083, 0.4204, 0.2083, 0.3832, 0.2455, 0.3832, 0.2455, 0.4204, 0.2495, 0.4204, 0.2495, 0.3832, 0.2867, 0.3832, 0.2867, 0.4204, 0.2908, 0.4204, 0.2908, 0.3832, 0.328, 0.3832, 0.328, 0.4204, 0.3321, 0.4204, 0.3321, 0.3832, 0.3692, 0.3832, 0.3692, 0.4204, 0.4508, 0.03922, 0.4136, 0.03922, 0.4136, 0.002031, 0.4508, 0.002031, 0.4508, 0.08048, 0.4136, 0.08048, 0.4136, 0.04328, 0.4508, 0.04328, 0.5586, 0.9978, 0.5622, 0.9971, 0.5656, 0.9957, 0.5686, 0.9937, 0.5712, 0.9911, 0.5732, 0.988, 0.5746, 0.9847, 0.5753, 0.9811, 0.5753, 0.9775, 0.5746, 0.9739, 0.5732, 0.9705, 0.5712, 0.9675, 0.5686, 0.9649, 0.5656, 0.9629, 0.5622, 0.9615, 0.5586, 0.9608, 0.555, 0.9608, 0.5514, 0.9615, 0.5481, 0.9629, 0.545, 0.9649, 0.5425, 0.9675, 0.5404, 0.9705, 0.539, 0.9739, 0.5383, 0.9775, 0.5383, 0.9811, 0.539, 0.9847, 0.5404, 0.988, 0.5425, 0.9911, 0.545, 0.9937, 0.5481, 0.9957, 0.5514, 0.9971, 0.555, 0.9978, 0.4508, 0.1217, 0.4136, 0.1217, 0.4136, 0.08454, 0.4508, 0.08454, 0.4508, 0.163, 0.4136, 0.163, 0.4136, 0.1258, 0.4508, 0.1258, 0.5997, 0.9978, 0.6033, 0.9971, 0.6067, 0.9957, 0.6097, 0.9937, 0.6123, 0.9911, 0.6143, 0.988, 0.6157, 0.9847, 0.6164, 0.9811, 0.6164, 0.9775, 0.6157, 0.9739, 0.6143, 0.9705, 0.6123, 0.9675, 0.6097, 0.9649, 0.6067, 0.9629, 0.6033, 0.9615, 0.5997, 0.9608, 0.5961, 0.9608, 0.5925, 0.9615, 0.5891, 0.9629, 0.5861, 0.9649, 0.5835, 0.9675, 0.5815, 0.9705, 0.5801, 0.9739, 0.5794, 0.9775, 0.5794, 0.9811, 0.5801, 0.9847, 0.5815, 0.988, 0.5835, 0.9911, 0.5861, 0.9937, 0.5891, 0.9957, 0.5925, 0.9971, 0.5961, 0.9978, 0.4508, 0.2042, 0.4136, 0.2042, 0.4136, 0.167, 0.4508, 0.167, 0.4508, 0.2455, 0.4136, 0.2455, 0.4136, 0.2083, 0.4508, 0.2083, 0.4508, 0.2867, 0.4136, 0.2867, 0.4136, 0.2495, 0.4508, 0.2495, 0.4508, 0.328, 0.4136, 0.328, 0.4136, 0.2908, 0.4508, 0.2908, 0.4508, 0.3692, 0.4136, 0.3692, 0.4136, 0.3321, 0.4508, 0.3321, 0.4508, 0.4105, 0.4136, 0.4105, 0.4136, 0.3733, 0.4508, 0.3733, 0.002031, 0.002031, 0.02833, 0.02833, 0.002031, 0.05463, 0.03239, 0.02833, 0.05869, 0.002031, 0.08499, 0.02833, 0.002031, 0.4617, 0.002031, 0.4245, 0.03922, 0.4245, 0.03922, 0.4617, 0.04328, 0.4617, 0.04328, 0.4245, 0.08048, 0.4245, 0.08048, 0.4617, 0.08454, 0.4617, 0.08454, 0.4245, 0.1217, 0.4245, 0.1217, 0.4617, 0.1258, 0.4617, 0.1258, 0.4245, 0.163, 0.4245, 0.163, 0.4617, 0.167, 0.4617, 0.167, 0.4245, 0.2042, 0.4245, 0.2042, 0.4617, 0.2083, 0.4617, 0.2083, 0.4245, 0.2455, 0.4245, 0.2455, 0.4617, 0.2495, 0.4617, 0.2495, 0.4245, 0.2867, 0.4245, 0.2867, 0.4617, 0.2908, 0.4617, 0.2908, 0.4245, 0.328, 0.4245, 0.328, 0.4617, 0.3321, 0.4617, 0.3321, 0.4245, 0.3692, 0.4245, 0.3692, 0.4617, 0.3733, 0.4617, 0.3733, 0.4245, 0.4105, 0.4245, 0.4105, 0.4617, 0.492, 0.03922, 0.4548, 0.03922, 0.4548, 0.002031, 0.492, 0.002031, 0.492, 0.08048, 0.4548, 0.08048, 0.4548, 0.04328, 0.492, 0.04328, 0.492, 0.1217, 0.4548, 0.1217, 0.4548, 0.08454, 0.492, 0.08454, 0.492, 0.163, 0.4548, 0.163, 0.4548, 0.1258, 0.492, 0.1258, 0.492, 0.2042, 0.4548, 0.2042, 0.4548, 0.167, 0.492, 0.167, 0.492, 0.2455, 0.4548, 0.2455, 0.4548, 0.2083, 0.492, 0.2083, 0.492, 0.2867, 0.4548, 0.2867, 0.4548, 0.2495, 0.492, 0.2495, 0.002031, 0.05869, 0.02833, 0.08499, 0.002031, 0.1113, 0.03239, 0.05869, 0.05869, 0.08499, 0.03239, 0.1113, 0.492, 0.328, 0.4548, 0.328, 0.4548, 0.2908, 0.492, 0.2908, 0.492, 0.3692, 0.4548, 0.3692, 0.4548, 0.3321, 0.492, 0.3321, 0.492, 0.4105, 0.4548, 0.4105, 0.4548, 0.3733, 0.492, 0.3733, 0.492, 0.4518, 0.4548, 0.4518, 0.4548, 0.4146, 0.492, 0.4146, 0.002031, 0.5029, 0.002031, 0.4657, 0.03922, 0.4657, 0.03922, 0.5029, 0.04328, 0.5029, 0.04328, 0.4657, 0.08048, 0.4657, 0.08048, 0.5029, 0.08905, 0.02833, 0.1153, 0.002031, 0.1416, 0.02833, 0.08905, 0.05869, 0.1153, 0.03239, 0.1416, 0.05869, 0.08454, 0.5029, 0.08454, 0.4657, 0.1217, 0.4657, 0.1217, 0.5029, 0.1258, 0.5029, 0.1258, 0.4657, 0.163, 0.4657, 0.163, 0.5029, 0.167, 0.5029, 0.167, 0.4657, 0.2042, 0.4657, 0.2042, 0.5029, 0.2083, 0.5029, 0.2083, 0.4657, 0.2455, 0.4657, 0.2455, 0.5029, 0.2495, 0.5029, 0.2495, 0.4657, 0.2867, 0.4657, 0.2867, 0.5029, 0.2908, 0.5029, 0.2908, 0.4657, 0.328, 0.4657, 0.328, 0.5029, 0.3321, 0.5029, 0.3321, 0.4657, 0.3692, 0.4657, 0.3692, 0.5029, 0.3733, 0.5029, 0.3733, 0.4657, 0.4105, 0.4657, 0.4105, 0.5029, 0.4146, 0.5029, 0.4146, 0.4657, 0.4518, 0.4657, 0.4518, 0.5029, 0.5333, 0.03922, 0.4961, 0.03922, 0.4961, 0.002031, 0.5333, 0.002031, 0.5333, 0.08048, 0.4961, 0.08048, 0.4961, 0.04328, 0.5333, 0.04328, 0.5333, 0.1217, 0.4961, 0.1217, 0.4961, 0.08454, 0.5333, 0.08454, 0.5333, 0.163, 0.4961, 0.163, 0.4961, 0.1258, 0.5333, 0.1258, 0.5333, 0.2042, 0.4961, 0.2042, 0.4961, 0.167, 0.5333, 0.167, 0.5333, 0.2455, 0.4961, 0.2455, 0.4961, 0.2083, 0.5333, 0.2083, 0.5333, 0.2867, 0.4961, 0.2867, 0.4961, 0.2495, 0.5333, 0.2495, 0.5333, 0.328, 0.4961, 0.328, 0.4961, 0.2908, 0.5333, 0.2908, 0.5333, 0.3692, 0.4961, 0.3692, 0.4961, 0.3321, 0.5333, 0.3321, 0.5333, 0.4105, 0.4961, 0.4105, 0.4961, 0.3733, 0.5333, 0.3733, 0.5333, 0.4518, 0.4961, 0.4518, 0.4961, 0.4146, 0.5333, 0.4146, 0.5333, 0.493, 0.4961, 0.493, 0.4961, 0.4558, 0.5333, 0.4558, 0.08905, 0.08905, 0.1153, 0.06275, 0.1416, 0.08905, 0.002031, 0.1153, 0.02833, 0.1416, 0.002031, 0.1679, 0.002031, 0.5442, 0.002031, 0.507, 0.03922, 0.507, 0.03922, 0.5442, 0.04328, 0.5442, 0.04328, 0.507, 0.08048, 0.507, 0.08048, 0.5442, 0.08454, 0.5442, 0.08454, 0.507, 0.1217, 0.507, 0.1217, 0.5442, 0.1258, 0.5442, 0.1258, 0.507, 0.163, 0.507, 0.163, 0.5442, 0.167, 0.5442, 0.167, 0.507, 0.2042, 0.507, 0.2042, 0.5442, 0.2083, 0.5442, 0.2083, 0.507, 0.2455, 0.507, 0.2455, 0.5442, 0.03239, 0.1153, 0.05869, 0.1416, 0.03239, 0.1679, 0.2495, 0.5442, 0.2495, 0.507, 0.2867, 0.507, 0.2867, 0.5442, 0.2908, 0.5442, 0.2908, 0.507, 0.328, 0.507, 0.328, 0.5442, 0.3321, 0.5442, 0.3321, 0.507, 0.3692, 0.507, 0.3692, 0.5442, 0.3733, 0.5442, 0.3733, 0.507, 0.4105, 0.507, 0.4105, 0.5442, 0.4146, 0.5442, 0.4146, 0.507, 0.4518, 0.507, 0.4518, 0.5442, 0.4558, 0.5442, 0.4558, 0.507, 0.493, 0.507, 0.493, 0.5442, 0.5745, 0.03922, 0.5374, 0.03922, 0.5374, 0.002031, 0.5745, 0.002031, 0.5745, 0.08048, 0.5374, 0.08048, 0.5374, 0.04328, 0.5745, 0.04328, 0.5745, 0.1217, 0.5374, 0.1217, 0.5374, 0.08454, 0.5745, 0.08454, 0.5745, 0.163, 0.5374, 0.163, 0.5374, 0.1258, 0.5745, 0.1258, 0.5745, 0.2042, 0.5374, 0.2042, 0.5374, 0.167, 0.5745, 0.167, 0.5745, 0.2455, 0.5374, 0.2455, 0.5374, 0.2083, 0.5745, 0.2083, 0.5745, 0.2867, 0.5374, 0.2867, 0.5374, 0.2495, 0.5745, 0.2495, 0.5745, 0.328, 0.5374, 0.328, 0.5374, 0.2908, 0.5745, 0.2908, 0.06275, 0.1153, 0.08905, 0.1416, 0.06275, 0.1679, 0.5745, 0.3692, 0.5374, 0.3692, 0.5374, 0.3321, 0.5745, 0.3321, 0.5745, 0.4105, 0.5374, 0.4105, 0.5374, 0.3733, 0.5745, 0.3733, 0.5745, 0.4518, 0.5374, 0.4518, 0.5374, 0.4146, 0.5745, 0.4146, 0.5745, 0.493, 0.5374, 0.493, 0.5374, 0.4558, 0.5745, 0.4558, 0.5745, 0.5343, 0.5374, 0.5343, 0.5374, 0.4971, 0.5745, 0.4971, 0.002031, 0.5854, 0.002031, 0.5482, 0.03922, 0.5482, 0.03922, 0.5854, 0.09311, 0.1153, 0.1194, 0.1416, 0.09311, 0.1679, 0.1457, 0.02833, 0.172, 0.002031, 0.1983, 0.02833, 0.04328, 0.5854, 0.04328, 0.5482, 0.08048, 0.5482, 0.08048, 0.5854, 0.08454, 0.5854, 0.08454, 0.5482, 0.1217, 0.5482, 0.1217, 0.5854, 0.1258, 0.5854, 0.1258, 0.5482, 0.163, 0.5482, 0.163, 0.5854, 0.167, 0.5854, 0.167, 0.5482, 0.2042, 0.5482, 0.2042, 0.5854, 0.2083, 0.5854, 0.2083, 0.5482, 0.2455, 0.5482, 0.2455, 0.5854, 0.2495, 0.5854, 0.2495, 0.5482, 0.2867, 0.5482, 0.2867, 0.5854, 0.2908, 0.5854, 0.2908, 0.5482, 0.328, 0.5482, 0.328, 0.5854, 0.3321, 0.5854, 0.3321, 0.5482, 0.3692, 0.5482, 0.3692, 0.5854, 0.3733, 0.5854, 0.3733, 0.5482, 0.4105, 0.5482, 0.4105, 0.5854, 0.4146, 0.5854, 0.4146, 0.5482, 0.4518, 0.5482, 0.4518, 0.5854, 0.4558, 0.5854, 0.4558, 0.5482, 0.493, 0.5482, 0.493, 0.5854, 0.4971, 0.5854, 0.4971, 0.5482, 0.5343, 0.5482, 0.5343, 0.5854, 0.6158, 0.03922, 0.5786, 0.03922, 0.5786, 0.002031, 0.6158, 0.002031, 0.6158, 0.08048, 0.5786, 0.08048, 0.5786, 0.04328, 0.6158, 0.04328, 0.6158, 0.1217, 0.5786, 0.1217, 0.5786, 0.08454, 0.6158, 0.08454, 0.6158, 0.163, 0.5786, 0.163, 0.5786, 0.1258, 0.6158, 0.1258, 0.6158, 0.2042, 0.5786, 0.2042, 0.5786, 0.167, 0.6158, 0.167, 0.6158, 0.2455, 0.5786, 0.2455, 0.5786, 0.2083, 0.6158, 0.2083, 0.6158, 0.2867, 0.5786, 0.2867, 0.5786, 0.2495, 0.6158, 0.2495, 0.6158, 0.328, 0.5786, 0.328, 0.5786, 0.2908, 0.6158, 0.2908, 0.6158, 0.3692, 0.5786, 0.3692, 0.5786, 0.3321, 0.6158, 0.3321, 0.1457, 0.05869, 0.172, 0.03239, 0.1983, 0.05869, 0.1457, 0.08905, 0.172, 0.06275, 0.1983, 0.08905, 0.6158, 0.4105, 0.5786, 0.4105, 0.5786, 0.3733, 0.6158, 0.3733, 0.6158, 0.4518, 0.5786, 0.4518, 0.5786, 0.4146, 0.6158, 0.4146, 0.6158, 0.493, 0.5786, 0.493, 0.5786, 0.4558, 0.6158, 0.4558, 0.6158, 0.5343, 0.5786, 0.5343, 0.5786, 0.4971, 0.6158, 0.4971, 0.6158, 0.5755, 0.5786, 0.5755, 0.5786, 0.5383, 0.6158, 0.5383, 0.002031, 0.6267, 0.002031, 0.5895, 0.03922, 0.5895, 0.03922, 0.6267, 0.1457, 0.1194, 0.172, 0.09311, 0.1983, 0.1194, 0.1457, 0.1498, 0.172, 0.1235, 0.1983, 0.1498, 0.04328, 0.6267, 0.04328, 0.5895, 0.08048, 0.5895, 0.08048, 0.6267, 0.08454, 0.6267, 0.08454, 0.5895, 0.1217, 0.5895, 0.1217, 0.6267, 0.1258, 0.6267, 0.1258, 0.5895, 0.163, 0.5895, 0.163, 0.6267, 0.167, 0.6267, 0.167, 0.5895, 0.2042, 0.5895, 0.2042, 0.6267, 0.2083, 0.6267, 0.2083, 0.5895, 0.2455, 0.5895, 0.2455, 0.6267, 0.2495, 0.6267, 0.2495, 0.5895, 0.2867, 0.5895, 0.2867, 0.6267, 0.2908, 0.6267, 0.2908, 0.5895, 0.328, 0.5895, 0.328, 0.6267, 0.3321, 0.6267, 0.3321, 0.5895, 0.3692, 0.5895, 0.3692, 0.6267, 0.3733, 0.6267, 0.3733, 0.5895, 0.4105, 0.5895, 0.4105, 0.6267, 0.4146, 0.6267, 0.4146, 0.5895, 0.4518, 0.5895, 0.4518, 0.6267, 0.4558, 0.6267, 0.4558, 0.5895, 0.493, 0.5895, 0.493, 0.6267, 0.4971, 0.6267, 0.4971, 0.5895, 0.5343, 0.5895, 0.5343, 0.6267, 0.5383, 0.6267, 0.5383, 0.5895, 0.5755, 0.5895, 0.5755, 0.6267, 0.6571, 0.03922, 0.6199, 0.03922, 0.6199, 0.002031, 0.6571, 0.002031, 0.6571, 0.08048, 0.6199, 0.08048, 0.6199, 0.04328, 0.6571, 0.04328, 0.6571, 0.1217, 0.6199, 0.1217, 0.6199, 0.08454, 0.6571, 0.08454, 0.6571, 0.163, 0.6199, 0.163, 0.6199, 0.1258, 0.6571, 0.1258, 0.6571, 0.2042, 0.6199, 0.2042, 0.6199, 0.167, 0.6571, 0.167, 0.6571, 0.2455, 0.6199, 0.2455, 0.6199, 0.2083, 0.6571, 0.2083, 0.6571, 0.2867, 0.6199, 0.2867, 0.6199, 0.2495, 0.6571, 0.2495, 0.6571, 0.328, 0.6199, 0.328, 0.6199, 0.2908, 0.6571, 0.2908, 0.002031, 0.172, 0.02833, 0.1983, 0.002031, 0.2246, 0.03239, 0.172, 0.05869, 0.1983, 0.03239, 0.2246, 0.6571, 0.3692, 0.6199, 0.3692, 0.6199, 0.3321, 0.6571, 0.3321, 0.6571, 0.4105, 0.6199, 0.4105, 0.6199, 0.3733, 0.6571, 0.3733, 0.6571, 0.4518, 0.6199, 0.4518, 0.6199, 0.4146, 0.6571, 0.4146, 0.6571, 0.493, 0.6199, 0.493, 0.6199, 0.4558, 0.6571, 0.4558, 0.6571, 0.5343, 0.6199, 0.5343, 0.6199, 0.4971, 0.6571, 0.4971, 0.6571, 0.5755, 0.6199, 0.5755, 0.6199, 0.5383, 0.6571, 0.5383, 0.06275, 0.172, 0.08905, 0.1983, 0.06275, 0.2246, 0.09311, 0.172, 0.1194, 0.1983, 0.09311, 0.2246, 0.6571, 0.6168, 0.6199, 0.6168, 0.6199, 0.5796, 0.6571, 0.5796, 0.002031, 0.6679, 0.002031, 0.6308, 0.03922, 0.6308, 0.03922, 0.6679, 0.04328, 0.6679, 0.04328, 0.6308, 0.08048, 0.6308, 0.08048, 0.6679, 0.08454, 0.6679, 0.08454, 0.6308, 0.1217, 0.6308, 0.1217, 0.6679, 0.1258, 0.6679, 0.1258, 0.6308, 0.163, 0.6308, 0.163, 0.6679, 0.167, 0.6679, 0.167, 0.6308, 0.2042, 0.6308, 0.2042, 0.6679, 0.2083, 0.6679, 0.2083, 0.6308, 0.2455, 0.6308, 0.2455, 0.6679, 0.2495, 0.6679, 0.2495, 0.6308, 0.2867, 0.6308, 0.2867, 0.6679, 0.2908, 0.6679, 0.2908, 0.6308, 0.328, 0.6308, 0.328, 0.6679, 0.3321, 0.6679, 0.3321, 0.6308, 0.3692, 0.6308, 0.3692, 0.6679, 0.3733, 0.6679, 0.3733, 0.6308, 0.4105, 0.6308, 0.4105, 0.6679, 0.4146, 0.6679, 0.4146, 0.6308, 0.4518, 0.6308, 0.4518, 0.6679, 0.4558, 0.6679, 0.4558, 0.6308, 0.493, 0.6308, 0.493, 0.6679, 0.4971, 0.6679, 0.4971, 0.6308, 0.5343, 0.6308, 0.5343, 0.6679, 0.5383, 0.6679, 0.5383, 0.6308, 0.5755, 0.6308, 0.5755, 0.6679, 0.5796, 0.6679, 0.5796, 0.6308, 0.6168, 0.6308, 0.6168, 0.6679, 0.6983, 0.03922, 0.6611, 0.03922, 0.6611, 0.002031, 0.6983, 0.002031, 0.6983, 0.08048, 0.6611, 0.08048, 0.6611, 0.04328, 0.6983, 0.04328, 0.6983, 0.1217, 0.6611, 0.1217, 0.6611, 0.08454, 0.6983, 0.08454, 0.6983, 0.163, 0.6611, 0.163, 0.6611, 0.1258, 0.6983, 0.1258, 0.6983, 0.2042, 0.6611, 0.2042, 0.6611, 0.167, 0.6983, 0.167, 0.1235, 0.172, 0.1498, 0.1983, 0.1235, 0.2246, 0.1538, 0.172, 0.1801, 0.1983, 0.1538, 0.2246, 0.6983, 0.2455, 0.6611, 0.2455, 0.6611, 0.2083, 0.6983, 0.2083, 0.6983, 0.2867, 0.6611, 0.2867, 0.6611, 0.2495, 0.6983, 0.2495, 0.6983, 0.328, 0.6611, 0.328, 0.6611, 0.2908, 0.6983, 0.2908, 0.6983, 0.3692, 0.6611, 0.3692, 0.6611, 0.3321, 0.6983, 0.3321, 0.6983, 0.4105, 0.6611, 0.4105, 0.6611, 0.3733, 0.6983, 0.3733, 0.6983, 0.4518, 0.6611, 0.4518, 0.6611, 0.4146, 0.6983, 0.4146, 0.2024, 0.02833, 0.2287, 0.002031, 0.255, 0.02833, 0.2024, 0.05869, 0.2287, 0.03239, 0.255, 0.05869, 0.6983, 0.493, 0.6611, 0.493, 0.6611, 0.4558, 0.6983, 0.4558, 0.6983, 0.5343, 0.6611, 0.5343, 0.6611, 0.4971, 0.6983, 0.4971, 0.6983, 0.5755, 0.6611, 0.5755, 0.6611, 0.5383, 0.6983, 0.5383, 0.6983, 0.6168, 0.6611, 0.6168, 0.6611, 0.5796, 0.6983, 0.5796, 0.6983, 0.658, 0.6611, 0.658, 0.6611, 0.6208, 0.6983, 0.6208, 0.002031, 0.7092, 0.002031, 0.672, 0.03922, 0.672, 0.03922, 0.7092, 0.04328, 0.7092, 0.04328, 0.672, 0.08048, 0.672, 0.08048, 0.7092, 0.08454, 0.7092, 0.08454, 0.672, 0.1217, 0.672, 0.1217, 0.7092, 0.1258, 0.7092, 0.1258, 0.672, 0.163, 0.672, 0.163, 0.7092, 0.167, 0.7092, 0.167, 0.672, 0.2042, 0.672, 0.2042, 0.7092, 0.2083, 0.7092, 0.2083, 0.672, 0.2455, 0.672, 0.2455, 0.7092, 0.2495, 0.7092, 0.2495, 0.672, 0.2867, 0.672, 0.2867, 0.7092, 0.2908, 0.7092, 0.2908, 0.672, 0.328, 0.672, 0.328, 0.7092, 0.3321, 0.7092, 0.3321, 0.672, 0.3692, 0.672, 0.3692, 0.7092, 0.3733, 0.7092, 0.3733, 0.672, 0.4105, 0.672, 0.4105, 0.7092, 0.4146, 0.7092, 0.4146, 0.672, 0.4518, 0.672, 0.4518, 0.7092, 0.4558, 0.7092, 0.4558, 0.672, 0.493, 0.672, 0.493, 0.7092, 0.4971, 0.7092, 0.4971, 0.672, 0.5343, 0.672, 0.5343, 0.7092, 0.5383, 0.7092, 0.5383, 0.672, 0.5755, 0.672, 0.5755, 0.7092, 0.5796, 0.7092, 0.5796, 0.672, 0.6168, 0.672, 0.6168, 0.7092, 0.6208, 0.7092, 0.6208, 0.672, 0.658, 0.672, 0.658, 0.7092, 0.2024, 0.08905, 0.2287, 0.06275, 0.255, 0.08905, 0.2024, 0.1194, 0.2287, 0.09311, 0.255, 0.1194, 0.7396, 0.03922, 0.7024, 0.03922, 0.7024, 0.002031, 0.7396, 0.002031, 0.7396, 0.08048, 0.7024, 0.08048, 0.7024, 0.04328, 0.7396, 0.04328, 0.7396, 0.1217, 0.7024, 0.1217, 0.7024, 0.08454, 0.7396, 0.08454, 0.7396, 0.163, 0.7024, 0.163, 0.7024, 0.1258, 0.7396, 0.1258, 0.7396, 0.2042, 0.7024, 0.2042, 0.7024, 0.167, 0.7396, 0.167, 0.7396, 0.2455, 0.7024, 0.2455, 0.7024, 0.2083, 0.7396, 0.2083, 0.2024, 0.1498, 0.2287, 0.1235, 0.255, 0.1498, 0.2024, 0.1801, 0.2287, 0.1538, 0.255, 0.1801, 0.7396, 0.2867, 0.7024, 0.2867, 0.7024, 0.2495, 0.7396, 0.2495, 0.7396, 0.328, 0.7024, 0.328, 0.7024, 0.2908, 0.7396, 0.2908, 0.7396, 0.3692, 0.7024, 0.3692, 0.7024, 0.3321, 0.7396, 0.3321, 0.7396, 0.4105, 0.7024, 0.4105, 0.7024, 0.3733, 0.7396, 0.3733, 0.7396, 0.4518, 0.7024, 0.4518, 0.7024, 0.4146, 0.7396, 0.4146, 0.7396, 0.493, 0.7024, 0.493, 0.7024, 0.4558, 0.7396, 0.4558, 0.7396, 0.5343, 0.7024, 0.5343, 0.7024, 0.4971, 0.7396, 0.4971, 0.7396, 0.5755, 0.7024, 0.5755, 0.7024, 0.5383, 0.7396, 0.5383, 0.7396, 0.6168, 0.7024, 0.6168, 0.7024, 0.5796, 0.7396, 0.5796, 0.7396, 0.658, 0.7024, 0.658, 0.7024, 0.6208, 0.7396, 0.6208, 0.7396, 0.6993, 0.7024, 0.6993, 0.7024, 0.6621, 0.7396, 0.6621, 0.002031, 0.7505, 0.002031, 0.7133, 0.03922, 0.7133, 0.03922, 0.7505, 0.04328, 0.7505, 0.04328, 0.7133, 0.08048, 0.7133, 0.08048, 0.7505, 0.08454, 0.7505, 0.08454, 0.7133, 0.1217, 0.7133, 0.1217, 0.7505, 0.1258, 0.7505, 0.1258, 0.7133, 0.163, 0.7133, 0.163, 0.7505, 0.167, 0.7505, 0.167, 0.7133, 0.2042, 0.7133, 0.2042, 0.7505, 0.2083, 0.7505, 0.2083, 0.7133, 0.2455, 0.7133, 0.2455, 0.7505, 0.2495, 0.7505, 0.2495, 0.7133, 0.2867, 0.7133, 0.2867, 0.7505, 0.2908, 0.7505, 0.2908, 0.7133, 0.328, 0.7133, 0.328, 0.7505, 0.3321, 0.7505, 0.3321, 0.7133, 0.3692, 0.7133, 0.3692, 0.7505, 0.2024, 0.2105, 0.2287, 0.1842, 0.255, 0.2105, 0.002031, 0.2287, 0.02833, 0.255, 0.002031, 0.2813, 0.3733, 0.7505, 0.3733, 0.7133, 0.4105, 0.7133, 0.4105, 0.7505, 0.4146, 0.7505, 0.4146, 0.7133, 0.4518, 0.7133, 0.4518, 0.7505, 0.4558, 0.7505, 0.4558, 0.7133, 0.493, 0.7133, 0.493, 0.7505, 0.4971, 0.7505, 0.4971, 0.7133, 0.5343, 0.7133, 0.5343, 0.7505, 0.5383, 0.7505, 0.5383, 0.7133, 0.5755, 0.7133, 0.5755, 0.7505, 0.5796, 0.7505, 0.5796, 0.7133, 0.6168, 0.7133, 0.6168, 0.7505, 0.03239, 0.2287, 0.05869, 0.255, 0.03239, 0.2813, 0.06275, 0.2287, 0.08905, 0.255, 0.06275, 0.2813, 0.6208, 0.7505, 0.6208, 0.7133, 0.658, 0.7133, 0.658, 0.7505, 0.6621, 0.7505, 0.6621, 0.7133, 0.6993, 0.7133, 0.6993, 0.7505, 0.7808, 0.03922, 0.7436, 0.03922, 0.7436, 0.002031, 0.7808, 0.002031, 0.7808, 0.08048, 0.7436, 0.08048, 0.7436, 0.04328, 0.7808, 0.04328, 0.7808, 0.1217, 0.7436, 0.1217, 0.7436, 0.08454, 0.7808, 0.08454, 0.7808, 0.163, 0.7436, 0.163, 0.7436, 0.1258, 0.7808, 0.1258, 0.7808, 0.2042, 0.7436, 0.2042, 0.7436, 0.167, 0.7808, 0.167, 0.7808, 0.2455, 0.7436, 0.2455, 0.7436, 0.2083, 0.7808, 0.2083, 0.7808, 0.2867, 0.7436, 0.2867, 0.7436, 0.2495, 0.7808, 0.2495, 0.7808, 0.328, 0.7436, 0.328, 0.7436, 0.2908, 0.7808, 0.2908, 0.7808, 0.3692, 0.7436, 0.3692, 0.7436, 0.3321, 0.7808, 0.3321, 0.7808, 0.4105, 0.7436, 0.4105, 0.7436, 0.3733, 0.7808, 0.3733, 0.7808, 0.4518, 0.7436, 0.4518, 0.7436, 0.4146, 0.7808, 0.4146, 0.7808, 0.493, 0.7436, 0.493, 0.7436, 0.4558, 0.7808, 0.4558, 0.7808, 0.5343, 0.7436, 0.5343, 0.7436, 0.4971, 0.7808, 0.4971, 0.7808, 0.5755, 0.7436, 0.5755, 0.7436, 0.5383, 0.7808, 0.5383, 0.7808, 0.6168, 0.7436, 0.6168, 0.7436, 0.5796, 0.7808, 0.5796, 0.7808, 0.658, 0.7436, 0.658, 0.7436, 0.6208, 0.7808, 0.6208, 0.7808, 0.6993, 0.7436, 0.6993, 0.7436, 0.6621, 0.7808, 0.6621, 0.7808, 0.7405, 0.7436, 0.7405, 0.7436, 0.7033, 0.7808, 0.7033, 0.002031, 0.7917, 0.002031, 0.7545, 0.03922, 0.7545, 0.03922, 0.7917, 0.09311, 0.2287, 0.1194, 0.255, 0.09311, 0.2813, 0.1235, 0.2287, 0.1498, 0.255, 0.1235, 0.2813, 0.04328, 0.7917, 0.04328, 0.7545, 0.08048, 0.7545, 0.08048, 0.7917, 0.08454, 0.7917, 0.08454, 0.7545, 0.1217, 0.7545, 0.1217, 0.7917, 0.1258, 0.7917, 0.1258, 0.7545, 0.163, 0.7545, 0.163, 0.7917, 0.167, 0.7917, 0.167, 0.7545, 0.2042, 0.7545, 0.2042, 0.7917, 0.2083, 0.7917, 0.2083, 0.7545, 0.2455, 0.7545, 0.2455, 0.7917, 0.2495, 0.7917, 0.2495, 0.7545, 0.2867, 0.7545, 0.2867, 0.7917, 0.2908, 0.7917, 0.2908, 0.7545, 0.328, 0.7545, 0.328, 0.7917, 0.3321, 0.7917, 0.3321, 0.7545, 0.3692, 0.7545, 0.3692, 0.7917, 0.3733, 0.7917, 0.3733, 0.7545, 0.4105, 0.7545, 0.4105, 0.7917, 0.4146, 0.7917, 0.4146, 0.7545, 0.4518, 0.7545, 0.4518, 0.7917, 0.4558, 0.7917, 0.4558, 0.7545, 0.493, 0.7545, 0.493, 0.7917, 0.4971, 0.7917, 0.4971, 0.7545, 0.5343, 0.7545, 0.5343, 0.7917, 0.5383, 0.7917, 0.5383, 0.7545, 0.5755, 0.7545, 0.5755, 0.7917, 0.5796, 0.7917, 0.5796, 0.7545, 0.6168, 0.7545, 0.6168, 0.7917, 0.6208, 0.7917, 0.6208, 0.7545, 0.658, 0.7545, 0.658, 0.7917, 0.6621, 0.7917, 0.6621, 0.7545, 0.6993, 0.7545, 0.6993, 0.7917, 0.7033, 0.7917, 0.7033, 0.7545, 0.7405, 0.7545, 0.7405, 0.7917, 0.8221, 0.03922, 0.7849, 0.03922, 0.7849, 0.002031, 0.8221, 0.002031, 0.8221, 0.08048, 0.7849, 0.08048, 0.7849, 0.04328, 0.8221, 0.04328, 0.8221, 0.1217, 0.7849, 0.1217, 0.7849, 0.08454, 0.8221, 0.08454, 0.8221, 0.163, 0.7849, 0.163, 0.7849, 0.1258, 0.8221, 0.1258, 0.1538, 0.2287, 0.1801, 0.255, 0.1538, 0.2813, 0.1842, 0.2287, 0.2105, 0.255, 0.1842, 0.2813, 0.8221, 0.2042, 0.7849, 0.2042, 0.7849, 0.167, 0.8221, 0.167, 0.8221, 0.2455, 0.7849, 0.2455, 0.7849, 0.2083, 0.8221, 0.2083, 0.8221, 0.2867, 0.7849, 0.2867, 0.7849, 0.2495, 0.8221, 0.2495, 0.8221, 0.328, 0.7849, 0.328, 0.7849, 0.2908, 0.8221, 0.2908, 0.8221, 0.3692, 0.7849, 0.3692, 0.7849, 0.3321, 0.8221, 0.3321, 0.8221, 0.4105, 0.7849, 0.4105, 0.7849, 0.3733, 0.8221, 0.3733, 0.2145, 0.2287, 0.2408, 0.255, 0.2145, 0.2813, 0.259, 0.02833, 0.2853, 0.002031, 0.3116, 0.02833, 0.8221, 0.4518, 0.7849, 0.4518, 0.7849, 0.4146, 0.8221, 0.4146, 0.8221, 0.493, 0.7849, 0.493, 0.7849, 0.4558, 0.8221, 0.4558, 0.8221, 0.5343, 0.7849, 0.5343, 0.7849, 0.4971, 0.8221, 0.4971, 0.8221, 0.5755, 0.7849, 0.5755, 0.7849, 0.5383, 0.8221, 0.5383, 0.8221, 0.6168, 0.7849, 0.6168, 0.7849, 0.5796, 0.8221, 0.5796, 0.8221, 0.658, 0.7849, 0.658, 0.7849, 0.6208, 0.8221, 0.6208, 0.8221, 0.6993, 0.7849, 0.6993, 0.7849, 0.6621, 0.8221, 0.6621, 0.8221, 0.7405, 0.7849, 0.7405, 0.7849, 0.7033, 0.8221, 0.7033, 0.8221, 0.7818, 0.7849, 0.7818, 0.7849, 0.7446, 0.8221, 0.7446, 0.002031, 0.833, 0.002031, 0.7958, 0.03922, 0.7958, 0.03922, 0.833, 0.04328, 0.833, 0.04328, 0.7958, 0.08048, 0.7958, 0.08048, 0.833, 0.08454, 0.833, 0.08454, 0.7958, 0.1217, 0.7958, 0.1217, 0.833, 0.1258, 0.833, 0.1258, 0.7958, 0.163, 0.7958, 0.163, 0.833, 0.167, 0.833, 0.167, 0.7958, 0.2042, 0.7958, 0.2042, 0.833, 0.2083, 0.833, 0.2083, 0.7958, 0.2455, 0.7958, 0.2455, 0.833, 0.2495, 0.833, 0.2495, 0.7958, 0.2867, 0.7958, 0.2867, 0.833, 0.2908, 0.833, 0.2908, 0.7958, 0.328, 0.7958, 0.328, 0.833, 0.3321, 0.833, 0.3321, 0.7958, 0.3692, 0.7958, 0.3692, 0.833, 0.3733, 0.833, 0.3733, 0.7958, 0.4105, 0.7958, 0.4105, 0.833, 0.4146, 0.833, 0.4146, 0.7958, 0.4518, 0.7958, 0.4518, 0.833, 0.4558, 0.833, 0.4558, 0.7958, 0.493, 0.7958, 0.493, 0.833, 0.259, 0.05869, 0.2853, 0.03239, 0.3116, 0.05869, 0.259, 0.08905, 0.2853, 0.06275, 0.3116, 0.08905, 0.4971, 0.833, 0.4971, 0.7958, 0.5343, 0.7958, 0.5343, 0.833, 0.5383, 0.833, 0.5383, 0.7958, 0.5755, 0.7958, 0.5755, 0.833, 0.5796, 0.833, 0.5796, 0.7958, 0.6168, 0.7958, 0.6168, 0.833, 0.6208, 0.833, 0.6208, 0.7958, 0.658, 0.7958, 0.658, 0.833, 0.6621, 0.833, 0.6621, 0.7958, 0.6993, 0.7958, 0.6993, 0.833, 0.7033, 0.833, 0.7033, 0.7958, 0.7405, 0.7958, 0.7405, 0.833, 0.259, 0.1194, 0.2853, 0.09311, 0.3116, 0.1194, 0.259, 0.1498, 0.2853, 0.1235, 0.3116, 0.1498, 0.7446, 0.833, 0.7446, 0.7958, 0.7818, 0.7958, 0.7818, 0.833, 0.8633, 0.03922, 0.8261, 0.03922, 0.8261, 0.002031, 0.8633, 0.002031, 0.8633, 0.08048, 0.8261, 0.08048, 0.8261, 0.04328, 0.8633, 0.04328, 0.8633, 0.1217, 0.8261, 0.1217, 0.8261, 0.08454, 0.8633, 0.08454, 0.8633, 0.163, 0.8261, 0.163, 0.8261, 0.1258, 0.8633, 0.1258, 0.8633, 0.2042, 0.8261, 0.2042, 0.8261, 0.167, 0.8633, 0.167, 0.8633, 0.2455, 0.8261, 0.2455, 0.8261, 0.2083, 0.8633, 0.2083, 0.8633, 0.2867, 0.8261, 0.2867, 0.8261, 0.2495, 0.8633, 0.2495, 0.8633, 0.328, 0.8261, 0.328, 0.8261, 0.2908, 0.8633, 0.2908, 0.8633, 0.3692, 0.8261, 0.3692, 0.8261, 0.3321, 0.8633, 0.3321, 0.8633, 0.4105, 0.8261, 0.4105, 0.8261, 0.3733, 0.8633, 0.3733, 0.8633, 0.4518, 0.8261, 0.4518, 0.8261, 0.4146, 0.8633, 0.4146, 0.8633, 0.493, 0.8261, 0.493, 0.8261, 0.4558, 0.8633, 0.4558, 0.8633, 0.5343, 0.8261, 0.5343, 0.8261, 0.4971, 0.8633, 0.4971, 0.8633, 0.5755, 0.8261, 0.5755, 0.8261, 0.5383, 0.8633, 0.5383, 0.8633, 0.6168, 0.8261, 0.6168, 0.8261, 0.5796, 0.8633, 0.5796, 0.8633, 0.658, 0.8261, 0.658, 0.8261, 0.6208, 0.8633, 0.6208, 0.8633, 0.6993, 0.8261, 0.6993, 0.8261, 0.6621, 0.8633, 0.6621, 0.8633, 0.7405, 0.8261, 0.7405, 0.8261, 0.7033, 0.8633, 0.7033, 0.8633, 0.7818, 0.8261, 0.7818, 0.8261, 0.7446, 0.8633, 0.7446, 0.8633, 0.823, 0.8261, 0.823, 0.8261, 0.7858, 0.8633, 0.7858, 0.259, 0.1801, 0.2853, 0.1538, 0.3116, 0.1801, 0.259, 0.2105, 0.2853, 0.1842, 0.3116, 0.2105, 0.002031, 0.8742, 0.002031, 0.837, 0.03922, 0.837, 0.03922, 0.8742, 0.04328, 0.8742, 0.04328, 0.837, 0.08048, 0.837, 0.08048, 0.8742, 0.08454, 0.8742, 0.08454, 0.837, 0.1217, 0.837, 0.1217, 0.8742, 0.1258, 0.8742, 0.1258, 0.837, 0.163, 0.837, 0.163, 0.8742, 0.167, 0.8742, 0.167, 0.837, 0.2042, 0.837, 0.2042, 0.8742, 0.2083, 0.8742, 0.2083, 0.837, 0.2455, 0.837, 0.2455, 0.8742, 0.259, 0.2408, 0.2853, 0.2145, 0.3116, 0.2408, 0.259, 0.2712, 0.2853, 0.2449, 0.3116, 0.2712, 0.2495, 0.8742, 0.2495, 0.837, 0.2867, 0.837, 0.2867, 0.8742, 0.2908, 0.8742, 0.2908, 0.837, 0.328, 0.837, 0.328, 0.8742, 0.3321, 0.8742, 0.3321, 0.837, 0.3692, 0.837, 0.3692, 0.8742, 0.3733, 0.8742, 0.3733, 0.837, 0.4105, 0.837, 0.4105, 0.8742, 0.4146, 0.8742, 0.4146, 0.837, 0.4518, 0.837, 0.4518, 0.8742, 0.4558, 0.8742, 0.4558, 0.837, 0.493, 0.837, 0.493, 0.8742, 0.4971, 0.8742, 0.4971, 0.837, 0.5343, 0.837, 0.5343, 0.8742, 0.5383, 0.8742, 0.5383, 0.837, 0.5755, 0.837, 0.5755, 0.8742, 0.5796, 0.8742, 0.5796, 0.837, 0.6168, 0.837, 0.6168, 0.8742, 0.6208, 0.8742, 0.6208, 0.837, 0.658, 0.837, 0.658, 0.8742, 0.6621, 0.8742, 0.6621, 0.837, 0.6993, 0.837, 0.6993, 0.8742, 0.7033, 0.8742, 0.7033, 0.837, 0.7405, 0.837, 0.7405, 0.8742, 0.7446, 0.8742, 0.7446, 0.837, 0.7818, 0.837, 0.7818, 0.8742, 0.7858, 0.8742, 0.7858, 0.837, 0.823, 0.837, 0.823, 0.8742, 0.9046, 0.03922, 0.8674, 0.03922, 0.8674, 0.002031, 0.9046, 0.002031, 0.9046, 0.08048, 0.8674, 0.08048, 0.8674, 0.04328, 0.9046, 0.04328, 0.9046, 0.1217, 0.8674, 0.1217, 0.8674, 0.08454, 0.9046, 0.08454, 0.9046, 0.163, 0.8674, 0.163, 0.8674, 0.1258, 0.9046, 0.1258, 0.9046, 0.2042, 0.8674, 0.2042, 0.8674, 0.167, 0.9046, 0.167, 0.9046, 0.2455, 0.8674, 0.2455, 0.8674, 0.2083, 0.9046, 0.2083, 0.002031, 0.2853, 0.02833, 0.3116, 0.002031, 0.3379, 0.03239, 0.2853, 0.05869, 0.3116, 0.03239, 0.3379, 0.9046, 0.2867, 0.8674, 0.2867, 0.8674, 0.2495, 0.9046, 0.2495, 0.9046, 0.328, 0.8674, 0.328, 0.8674, 0.2908, 0.9046, 0.2908, 0.9046, 0.3692, 0.8674, 0.3692, 0.8674, 0.3321, 0.9046, 0.3321, 0.9046, 0.4105, 0.8674, 0.4105, 0.8674, 0.3733, 0.9046, 0.3733, 0.9046, 0.4518, 0.8674, 0.4518, 0.8674, 0.4146, 0.9046, 0.4146, 0.9046, 0.493, 0.8674, 0.493, 0.8674, 0.4558, 0.9046, 0.4558, 0.06275, 0.2853, 0.08905, 0.3116, 0.06275, 0.3379, 0.09311, 0.2853, 0.1194, 0.3116, 0.09311, 0.3379, 0.9046, 0.5343, 0.8674, 0.5343, 0.8674, 0.4971, 0.9046, 0.4971, 0.9046, 0.5755, 0.8674, 0.5755, 0.8674, 0.5383, 0.9046, 0.5383, 0.9046, 0.6168, 0.8674, 0.6168, 0.8674, 0.5796, 0.9046, 0.5796, 0.9046, 0.658, 0.8674, 0.658, 0.8674, 0.6208, 0.9046, 0.6208, 0.9046, 0.6993, 0.8674, 0.6993, 0.8674, 0.6621, 0.9046, 0.6621, 0.9046, 0.7405, 0.8674, 0.7405, 0.8674, 0.7033, 0.9046, 0.7033, 0.9046, 0.7818, 0.8674, 0.7818, 0.8674, 0.7446, 0.9046, 0.7446, 0.9046, 0.823, 0.8674, 0.823, 0.8674, 0.7858, 0.9046, 0.7858, 0.9046, 0.8643, 0.8674, 0.8643, 0.8674, 0.8271, 0.9046, 0.8271, 0.002031, 0.9155, 0.002031, 0.8783, 0.03922, 0.8783, 0.03922, 0.9155, 0.04328, 0.9155, 0.04328, 0.8783, 0.08048, 0.8783, 0.08048, 0.9155, 0.08454, 0.9155, 0.08454, 0.8783, 0.1217, 0.8783, 0.1217, 0.9155, 0.1258, 0.9155, 0.1258, 0.8783, 0.163, 0.8783, 0.163, 0.9155, 0.167, 0.9155, 0.167, 0.8783, 0.2042, 0.8783, 0.2042, 0.9155, 0.2083, 0.9155, 0.2083, 0.8783, 0.2455, 0.8783, 0.2455, 0.9155, 0.2495, 0.9155, 0.2495, 0.8783, 0.2867, 0.8783, 0.2867, 0.9155, 0.2908, 0.9155, 0.2908, 0.8783, 0.328, 0.8783, 0.328, 0.9155, 0.3321, 0.9155, 0.3321, 0.8783, 0.3692, 0.8783, 0.3692, 0.9155, 0.3733, 0.9155, 0.3733, 0.8783, 0.4105, 0.8783, 0.4105, 0.9155, 0.4146, 0.9155, 0.4146, 0.8783, 0.4518, 0.8783, 0.4518, 0.9155, 0.4558, 0.9155, 0.4558, 0.8783, 0.493, 0.8783, 0.493, 0.9155, 0.1235, 0.2853, 0.1498, 0.3116, 0.1235, 0.3379, 0.1538, 0.2853, 0.1801, 0.3116, 0.1538, 0.3379, 0.4971, 0.9155, 0.4971, 0.8783, 0.5343, 0.8783, 0.5343, 0.9155, 0.5383, 0.9155, 0.5383, 0.8783, 0.5755, 0.8783, 0.5755, 0.9155, 0.5796, 0.9155, 0.5796, 0.8783, 0.6168, 0.8783, 0.6168, 0.9155, 0.6208, 0.9155, 0.6208, 0.8783, 0.658, 0.8783, 0.658, 0.9155, 0.6621, 0.9155, 0.6621, 0.8783, 0.6993, 0.8783, 0.6993, 0.9155, 0.7033, 0.9155, 0.7033, 0.8783, 0.7405, 0.8783, 0.7405, 0.9155, 0.1842, 0.2853, 0.2105, 0.3116, 0.1842, 0.3379, 0.2145, 0.2853, 0.2408, 0.3116, 0.2145, 0.3379, 0.7446, 0.9155, 0.7446, 0.8783, 0.7818, 0.8783, 0.7818, 0.9155, 0.7858, 0.9155, 0.7858, 0.8783, 0.823, 0.8783, 0.823, 0.9155, 0.8271, 0.9155, 0.8271, 0.8783, 0.8643, 0.8783, 0.8643, 0.9155, 0.9458, 0.03922, 0.9086, 0.03922, 0.9086, 0.002031, 0.9458, 0.002031, 0.9458, 0.08048, 0.9086, 0.08048, 0.9086, 0.04328, 0.9458, 0.04328, 0.9458, 0.1217, 0.9086, 0.1217, 0.9086, 0.08454, 0.9458, 0.08454, 0.9458, 0.163, 0.9086, 0.163, 0.9086, 0.1258, 0.9458, 0.1258, 0.9458, 0.2042, 0.9086, 0.2042, 0.9086, 0.167, 0.9458, 0.167, 0.9458, 0.2455, 0.9086, 0.2455, 0.9086, 0.2083, 0.9458, 0.2083, 0.9458, 0.2867, 0.9086, 0.2867, 0.9086, 0.2495, 0.9458, 0.2495, 0.9458, 0.328, 0.9086, 0.328, 0.9086, 0.2908, 0.9458, 0.2908, 0.9458, 0.3692, 0.9086, 0.3692, 0.9086, 0.3321, 0.9458, 0.3321, 0.9458, 0.4105, 0.9086, 0.4105, 0.9086, 0.3733, 0.9458, 0.3733, 0.9458, 0.4518, 0.9086, 0.4518, 0.9086, 0.4146, 0.9458, 0.4146, 0.9458, 0.493, 0.9086, 0.493, 0.9086, 0.4558, 0.9458, 0.4558, 0.9458, 0.5343, 0.9086, 0.5343, 0.9086, 0.4971, 0.9458, 0.4971, 0.9458, 0.5755, 0.9086, 0.5755, 0.9086, 0.5383, 0.9458, 0.5383, 0.9458, 0.6168, 0.9086, 0.6168, 0.9086, 0.5796, 0.9458, 0.5796, 0.9458, 0.658, 0.9086, 0.658, 0.9086, 0.6208, 0.9458, 0.6208, 0.9458, 0.6993, 0.9086, 0.6993, 0.9086, 0.6621, 0.9458, 0.6621, 0.9458, 0.7405, 0.9086, 0.7405, 0.9086, 0.7033, 0.9458, 0.7033, 0.2449, 0.2853, 0.2712, 0.3116, 0.2449, 0.3379, 0.2753, 0.2853, 0.3016, 0.3116, 0.2753, 0.3379, 0.9458, 0.7818, 0.9086, 0.7818, 0.9086, 0.7446, 0.9458, 0.7446, 0.9458, 0.823, 0.9086, 0.823, 0.9086, 0.7858, 0.9458, 0.7858, 0.9458, 0.8643, 0.9086, 0.8643, 0.9086, 0.8271, 0.9458, 0.8271, 0.9458, 0.9055, 0.9086, 0.9055, 0.9086, 0.8683, 0.9458, 0.8683, 0.002031, 0.9567, 0.002031, 0.9195, 0.03922, 0.9195, 0.03922, 0.9567, 0.04328, 0.9567, 0.04328, 0.9195, 0.08048, 0.9195, 0.08048, 0.9567, 0.3157, 0.02833, 0.342, 0.002031, 0.3683, 0.02833, 0.3157, 0.05869, 0.342, 0.03239, 0.3683, 0.05869, 0.08454, 0.9567, 0.08454, 0.9195, 0.1217, 0.9195, 0.1217, 0.9567, 0.1258, 0.9567, 0.1258, 0.9195, 0.163, 0.9195, 0.163, 0.9567, 0.167, 0.9567, 0.167, 0.9195, 0.2042, 0.9195, 0.2042, 0.9567, 0.2083, 0.9567, 0.2083, 0.9195, 0.2455, 0.9195, 0.2455, 0.9567, 0.2495, 0.9567, 0.2495, 0.9195, 0.2867, 0.9195, 0.2867, 0.9567, 0.2908, 0.9567, 0.2908, 0.9195, 0.328, 0.9195, 0.328, 0.9567, 0.3321, 0.9567, 0.3321, 0.9195, 0.3692, 0.9195, 0.3692, 0.9567, 0.3733, 0.9567, 0.3733, 0.9195, 0.4105, 0.9195, 0.4105, 0.9567, 0.4146, 0.9567, 0.4146, 0.9195, 0.4518, 0.9195, 0.4518, 0.9567, 0.4558, 0.9567, 0.4558, 0.9195, 0.493, 0.9195, 0.493, 0.9567, 0.4971, 0.9567, 0.4971, 0.9195, 0.5343, 0.9195, 0.5343, 0.9567, 0.5383, 0.9567, 0.5383, 0.9195, 0.5755, 0.9195, 0.5755, 0.9567, 0.5796, 0.9567, 0.5796, 0.9195, 0.6168, 0.9195, 0.6168, 0.9567, 0.6208, 0.9567, 0.6208, 0.9195, 0.658, 0.9195, 0.658, 0.9567, 0.6621, 0.9567, 0.6621, 0.9195, 0.6993, 0.9195, 0.6993, 0.9567, 0.7033, 0.9567, 0.7033, 0.9195, 0.7405, 0.9195, 0.7405, 0.9567, 0.7446, 0.9567, 0.7446, 0.9195, 0.7818, 0.9195, 0.7818, 0.9567, 0.7858, 0.9567, 0.7858, 0.9195, 0.823, 0.9195, 0.823, 0.9567, 0.8271, 0.9567, 0.8271, 0.9195, 0.8643, 0.9195, 0.8643, 0.9567, 0.8683, 0.9567, 0.8683, 0.9195, 0.9055, 0.9195, 0.9055, 0.9567, 0.9871, 0.03922, 0.9499, 0.03922, 0.9499, 0.002031, 0.9871, 0.002031, 0.3157, 0.08905, 0.342, 0.06275, 0.3683, 0.08905, 0.3157, 0.1194, 0.342, 0.09311, 0.3683, 0.1194, 0.9871, 0.08048, 0.9499, 0.08048, 0.9499, 0.04328, 0.9871, 0.04328, 0.9871, 0.1217, 0.9499, 0.1217, 0.9499, 0.08454, 0.9871, 0.08454, 0.9871, 0.163, 0.9499, 0.163, 0.9499, 0.1258, 0.9871, 0.1258, 0.9871, 0.2042, 0.9499, 0.2042, 0.9499, 0.167, 0.9871, 0.167, 0.9871, 0.2455, 0.9499, 0.2455, 0.9499, 0.2083, 0.9871, 0.2083, 0.9871, 0.2867, 0.9499, 0.2867, 0.9499, 0.2495, 0.9871, 0.2495, 0.9871, 0.328, 0.9499, 0.328, 0.9499, 0.2908, 0.9871, 0.2908, 0.9871, 0.3692, 0.9499, 0.3692, 0.9499, 0.3321, 0.9871, 0.3321, 0.9871, 0.4105, 0.9499, 0.4105, 0.9499, 0.3733, 0.9871, 0.3733, 0.9871, 0.4518, 0.9499, 0.4518, 0.9499, 0.4146, 0.9871, 0.4146, 0.9871, 0.493, 0.9499, 0.493, 0.9499, 0.4558, 0.9871, 0.4558, 0.9871, 0.5343, 0.9499, 0.5343, 0.9499, 0.4971, 0.9871, 0.4971, 0.9871, 0.5755, 0.9499, 0.5755, 0.9499, 0.5383, 0.9871, 0.5383, 0.9871, 0.6168, 0.9499, 0.6168, 0.9499, 0.5796, 0.9871, 0.5796, 0.9871, 0.658, 0.9499, 0.658, 0.9499, 0.6208, 0.9871, 0.6208, 0.9871, 0.6993, 0.9499, 0.6993, 0.9499, 0.6621, 0.9871, 0.6621, 0.9871, 0.7405, 0.9499, 0.7405, 0.9499, 0.7033, 0.9871, 0.7033, 0.9871, 0.7818, 0.9499, 0.7818, 0.9499, 0.7446, 0.9871, 0.7446, 0.9871, 0.823, 0.9499, 0.823, 0.9499, 0.7858, 0.9871, 0.7858, 0.9871, 0.8643, 0.9499, 0.8643, 0.9499, 0.8271, 0.9871, 0.8271, 0.9871, 0.9055, 0.9499, 0.9055, 0.9499, 0.8683, 0.9871, 0.8683, 0.3157, 0.1498, 0.342, 0.1235, 0.3683, 0.1498, 0.3157, 0.1801, 0.342, 0.1538, 0.3683, 0.1801, 0.9871, 0.9468, 0.9499, 0.9468, 0.9499, 0.9096, 0.9871, 0.9096, 0.002031, 0.998, 0.002031, 0.9608, 0.03922, 0.9608, 0.03922, 0.998, 0.04328, 0.998, 0.04328, 0.9608, 0.08048, 0.9608, 0.08048, 0.998, 0.08454, 0.998, 0.08454, 0.9608, 0.1217, 0.9608, 0.1217, 0.998, 0.1258, 0.998, 0.1258, 0.9608, 0.163, 0.9608, 0.163, 0.998, 0.167, 0.998, 0.167, 0.9608, 0.2042, 0.9608, 0.2042, 0.998, 0.3157, 0.2105, 0.342, 0.1842, 0.3683, 0.2105, 0.3157, 0.2408, 0.342, 0.2145, 0.3683, 0.2408, 0.2083, 0.998, 0.2083, 0.9608, 0.2455, 0.9608, 0.2455, 0.998, 0.2495, 0.998, 0.2495, 0.9608, 0.2867, 0.9608, 0.2867, 0.998, 0.2908, 0.998, 0.2908, 0.9608, 0.328, 0.9608, 0.328, 0.998, 0.3321, 0.998, 0.3321, 0.9608, 0.3692, 0.9608, 0.3692, 0.998, 0.3733, 0.998, 0.3733, 0.9608, 0.4105, 0.9608, 0.4105, 0.998, 0.4146, 0.998, 0.4146, 0.9608, 0.4518, 0.9608, 0.4518, 0.998, 0.4558, 0.998, 0.4558, 0.9608, 0.493, 0.9608, 0.493, 0.998, 0.4971, 0.998, 0.4971, 0.9608, 0.5343, 0.9608, 0.5343, 0.998])
me_cylinder_002.update()
me_cylinder_003 = bpy.data.meshes.new('Cylinder.003')
me_cylinder_003.from_pydata([(0.0, 1.05, -0.075), (0.0, 1.05, 0.075), (0.2048, 1.03, -0.075), (0.2048, 1.03, 0.075), (0.4018, 0.9701, -0.075), (0.4018, 0.9701, 0.075), (0.5833, 0.873, -0.075), (0.5833, 0.873, 0.075), (0.7425, 0.7425, -0.075), (0.7425, 0.7425, 0.075), (0.873, 0.5833, -0.075), (0.873, 0.5833, 0.075), (0.9701, 0.4018, -0.075), (0.9701, 0.4018, 0.075), (1.03, 0.2048, -0.075), (1.03, 0.2048, 0.075), (1.05, 0.0, -0.075), (1.05, 0.0, 0.075), (1.03, -0.2048, -0.075), (1.03, -0.2048, 0.075), (0.9701, -0.4018, -0.075), (0.9701, -0.4018, 0.075), (0.873, -0.5833, -0.075), (0.873, -0.5833, 0.075), (0.7425, -0.7425, -0.075), (0.7425, -0.7425, 0.075), (0.5833, -0.873, -0.075), (0.5833, -0.873, 0.075), (0.4018, -0.9701, -0.075), (0.4018, -0.9701, 0.075), (0.2048, -1.03, -0.075), (0.2048, -1.03, 0.075), (0.0, -1.05, -0.075), (0.0, -1.05, 0.075), (-0.2048, -1.03, -0.075), (-0.2048, -1.03, 0.075), (-0.4018, -0.9701, -0.075), (-0.4018, -0.9701, 0.075), (-0.5833, -0.873, -0.075), (-0.5833, -0.873, 0.075), (-0.7425, -0.7425, -0.075), (-0.7425, -0.7425, 0.075), (-0.873, -0.5833, -0.075), (-0.873, -0.5833, 0.075), (-0.9701, -0.4018, -0.075), (-0.9701, -0.4018, 0.075), (-1.03, -0.2048, -0.075), (-1.03, -0.2048, 0.075), (-1.05, 0.0, -0.075), (-1.05, 0.0, 0.075), (-1.03, 0.2048, -0.075), (-1.03, 0.2048, 0.075), (-0.9701, 0.4018, -0.075), (-0.9701, 0.4018, 0.075), (-0.873, 0.5833, -0.075), (-0.873, 0.5833, 0.075), (-0.7425, 0.7425, -0.075), (-0.7425, 0.7425, 0.075), (-0.5833, 0.873, -0.075), (-0.5833, 0.873, 0.075), (-0.4018, 0.9701, -0.075), (-0.4018, 0.9701, 0.075), (-0.2048, 1.03, -0.075), (-0.2048, 1.03, 0.075)], [], [(0, 1, 3, 2), (2, 3, 5, 4), (4, 5, 7, 6), (6, 7, 9, 8), (8, 9, 11, 10), (10, 11, 13, 12), (12, 13, 15, 14), (14, 15, 17, 16), (16, 17, 19, 18), (18, 19, 21, 20), (20, 21, 23, 22), (22, 23, 25, 24), (24, 25, 27, 26), (26, 27, 29, 28), (28, 29, 31, 30), (30, 31, 33, 32), (32, 33, 35, 34), (34, 35, 37, 36), (36, 37, 39, 38), (38, 39, 41, 40), (40, 41, 43, 42), (42, 43, 45, 44), (44, 45, 47, 46), (46, 47, 49, 48), (48, 49, 51, 50), (50, 51, 53, 52), (52, 53, 55, 54), (54, 55, 57, 56), (56, 57, 59, 58), (58, 59, 61, 60), (3, 1, 63, 61, 59, 57, 55, 53, 51, 49, 47, 45, 43, 41, 39, 37, 35, 33, 31, 29, 27, 25, 23, 21, 19, 17, 15, 13, 11, 9, 7, 5), (60, 61, 63, 62), (62, 63, 1, 0), (0, 2, 4, 6, 8, 10, 12, 14, 16, 18, 20, 22, 24, 26, 28, 30, 32, 34, 36, 38, 40, 42, 44, 46, 48, 50, 52, 54, 56, 58, 60, 62)])
_uv = me_cylinder_003.uv_layers.new(name='UVMap')
_uv.uv.foreach_set('vector', [1.0, 0.5, 1.0, 1.0, 0.9688, 1.0, 0.9688, 0.5, 0.9688, 0.5, 0.9688, 1.0, 0.9375, 1.0, 0.9375, 0.5, 0.9375, 0.5, 0.9375, 1.0, 0.9062, 1.0, 0.9062, 0.5, 0.9062, 0.5, 0.9062, 1.0, 0.875, 1.0, 0.875, 0.5, 0.875, 0.5, 0.875, 1.0, 0.8438, 1.0, 0.8438, 0.5, 0.8438, 0.5, 0.8438, 1.0, 0.8125, 1.0, 0.8125, 0.5, 0.8125, 0.5, 0.8125, 1.0, 0.7812, 1.0, 0.7812, 0.5, 0.7812, 0.5, 0.7812, 1.0, 0.75, 1.0, 0.75, 0.5, 0.75, 0.5, 0.75, 1.0, 0.7188, 1.0, 0.7188, 0.5, 0.7188, 0.5, 0.7188, 1.0, 0.6875, 1.0, 0.6875, 0.5, 0.6875, 0.5, 0.6875, 1.0, 0.6562, 1.0, 0.6562, 0.5, 0.6562, 0.5, 0.6562, 1.0, 0.625, 1.0, 0.625, 0.5, 0.625, 0.5, 0.625, 1.0, 0.5938, 1.0, 0.5938, 0.5, 0.5938, 0.5, 0.5938, 1.0, 0.5625, 1.0, 0.5625, 0.5, 0.5625, 0.5, 0.5625, 1.0, 0.5312, 1.0, 0.5312, 0.5, 0.5312, 0.5, 0.5312, 1.0, 0.5, 1.0, 0.5, 0.5, 0.5, 0.5, 0.5, 1.0, 0.4688, 1.0, 0.4688, 0.5, 0.4688, 0.5, 0.4688, 1.0, 0.4375, 1.0, 0.4375, 0.5, 0.4375, 0.5, 0.4375, 1.0, 0.4062, 1.0, 0.4062, 0.5, 0.4062, 0.5, 0.4062, 1.0, 0.375, 1.0, 0.375, 0.5, 0.375, 0.5, 0.375, 1.0, 0.3438, 1.0, 0.3438, 0.5, 0.3438, 0.5, 0.3438, 1.0, 0.3125, 1.0, 0.3125, 0.5, 0.3125, 0.5, 0.3125, 1.0, 0.2812, 1.0, 0.2812, 0.5, 0.2812, 0.5, 0.2812, 1.0, 0.25, 1.0, 0.25, 0.5, 0.25, 0.5, 0.25, 1.0, 0.2188, 1.0, 0.2188, 0.5, 0.2188, 0.5, 0.2188, 1.0, 0.1875, 1.0, 0.1875, 0.5, 0.1875, 0.5, 0.1875, 1.0, 0.1562, 1.0, 0.1562, 0.5, 0.1562, 0.5, 0.1562, 1.0, 0.125, 1.0, 0.125, 0.5, 0.125, 0.5, 0.125, 1.0, 0.09375, 1.0, 0.09375, 0.5, 0.09375, 0.5, 0.09375, 1.0, 0.0625, 1.0, 0.0625, 0.5, 0.2968, 0.4854, 0.25, 0.49, 0.2032, 0.4854, 0.1582, 0.4717, 0.1167, 0.4496, 0.08029, 0.4197, 0.05045, 0.3833, 0.02827, 0.3418, 0.01461, 0.2968, 0.01, 0.25, 0.01461, 0.2032, 0.02827, 0.1582, 0.05045, 0.1167, 0.08029, 0.08029, 0.1167, 0.05045, 0.1582, 0.02827, 0.2032, 0.01461, 0.25, 0.01, 0.2968, 0.01461, 0.3418, 0.02827, 0.3833, 0.05045, 0.4197, 0.08029, 0.4496, 0.1167, 0.4717, 0.1582, 0.4854, 0.2032, 0.49, 0.25, 0.4854, 0.2968, 0.4717, 0.3418, 0.4496, 0.3833, 0.4197, 0.4197, 0.3833, 0.4496, 0.3418, 0.4717, 0.0625, 0.5, 0.0625, 1.0, 0.03125, 1.0, 0.03125, 0.5, 0.03125, 0.5, 0.03125, 1.0, 0.0, 1.0, 0.0, 0.5, 0.75, 0.49, 0.7968, 0.4854, 0.8418, 0.4717, 0.8833, 0.4496, 0.9197, 0.4197, 0.9496, 0.3833, 0.9717, 0.3418, 0.9854, 0.2968, 0.99, 0.25, 0.9854, 0.2032, 0.9717, 0.1582, 0.9496, 0.1167, 0.9197, 0.08029, 0.8833, 0.05045, 0.8418, 0.02827, 0.7968, 0.01461, 0.75, 0.01, 0.7032, 0.01461, 0.6582, 0.02827, 0.6167, 0.05045, 0.5803, 0.08029, 0.5504, 0.1167, 0.5283, 0.1582, 0.5146, 0.2032, 0.51, 0.25, 0.5146, 0.2968, 0.5283, 0.3418, 0.5504, 0.3833, 0.5803, 0.4197, 0.6167, 0.4496, 0.6582, 0.4717, 0.7032, 0.4854])
me_cylinder_003.update()

# ---- objects
ob_buttontop = bpy.data.objects.new('ButtonTop', me_cylinder_002)
ob_buttonbottom = bpy.data.objects.new('ButtonBottom', me_cylinder_003)

# ---- transforms, parenting, visibility, modifiers, constraints
ob_buttontop.location = (0.0, 0.0, -0.0578)
_m = ob_buttontop.modifiers.new('EdgeSplit', 'EDGE_SPLIT')
_m = ob_buttontop.modifiers.new('Subdivision', 'SUBSURF')
_m.quality = 1
_m.levels = 2
ob_buttonbottom.location = (0.0, 0.0, -0.15)
_m = ob_buttonbottom.modifiers.new('EdgeSplit', 'EDGE_SPLIT')
_m = ob_buttonbottom.modifiers.new('Subdivision', 'SUBSURF')
_m.quality = 1
_m.levels = 2

# ---- collection membership
col_collection.objects.link(ob_buttontop)
col_collection.objects.link(ob_buttonbottom)

# ---- scene / render settings (as saved in the file)
scene.frame_start = 1; scene.frame_end = 20; scene.frame_set(1)
scene.render.engine = 'BLENDER_EEVEE_NEXT'
bpy.context.view_layer.update()

# ---- added for rendering (the .blend has no active camera and no usable light): camera, sun
cam_auto = bpy.data.cameras.new('AutoCamera')
cam_auto.lens = 50.0
cam_auto.sensor_width = 36.0
cam_auto.clip_end = 1000.0
ob_auto_camera = bpy.data.objects.new('AutoCamera', cam_auto)
scene.collection.objects.link(ob_auto_camera)
ob_auto_camera.location = (2.76341, -3.31609, 2.14432)
ob_auto_camera.rotation_euler = (1.09748, -7.21219e-08, 0.694738)
scene.camera = ob_auto_camera
light_auto_sun = bpy.data.lights.new('AutoSun', 'SUN')
light_auto_sun.energy = 3.0
light_auto_sun.angle = 0.0523599
ob_auto_sun = bpy.data.objects.new('AutoSun', light_auto_sun)
scene.collection.objects.link(ob_auto_sun)
ob_auto_sun.rotation_euler = (0.872665, 0.174533, 0.523599)
bpy.context.view_layer.update()

